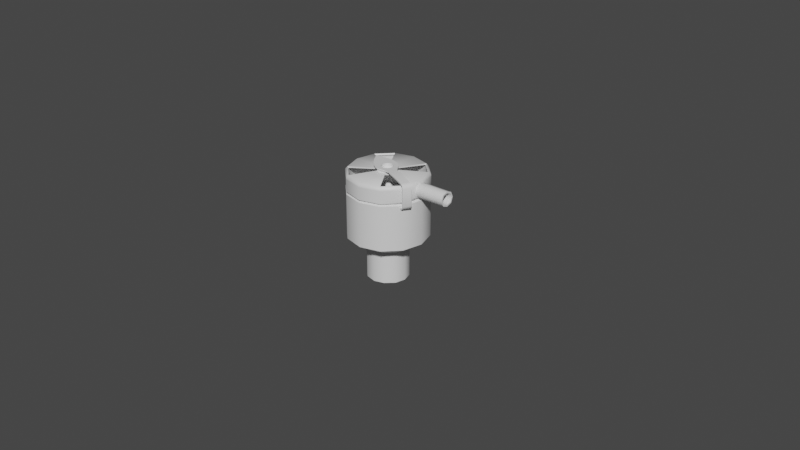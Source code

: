 # Source: CannulaFilter.blend  (saved by Blender 2.93.21; exported with 4.5.12 LTS)
import bpy
from mathutils import Matrix  # noqa: F401  (used for matrix-valued properties, if any)

bpy.ops.wm.read_factory_settings(use_empty=True)
scene = bpy.context.scene
scene.name = 'Scene'

# ---- materials (node trees are filled in below, after node groups)
mat_filterbody = bpy.data.materials.new('FilterBody')
mat_filterbody.use_transparent_shadow = False
mat_filtercartrige = bpy.data.materials.new('FilterCartrige')
mat_filtercartrige.use_transparent_shadow = False

# ---- node groups
ng_auto_smooth = bpy.data.node_groups.new('Auto Smooth', 'GeometryNodeTree')
_s = ng_auto_smooth.interface.new_socket(name='Geometry', in_out='OUTPUT', socket_type='NodeSocketGeometry')
_s = ng_auto_smooth.interface.new_socket(name='Geometry', in_out='INPUT', socket_type='NodeSocketGeometry')
_s = ng_auto_smooth.interface.new_socket(name='Angle', in_out='INPUT', socket_type='NodeSocketFloat')
_s.subtype = 'ANGLE'
_s.min_value = 0.0
_s.max_value = 3.142
ng_auto_smooth.is_modifier = True
_N = ng_auto_smooth.nodes; _L = ng_auto_smooth.links
n0 = _N.new('NodeGroupOutput'); n0.name = 'Group Output'; n0.location = (480, -100)
n1 = _N.new('NodeGroupInput'); n1.name = 'Group Input'; n1.location = (-420, -300)
n2 = _N.new('NodeGroupInput'); n2.name = 'Group Input.001'; n2.location = (-60, -100)
n3 = _N.new('GeometryNodeSetShadeSmooth'); n3.name = 'Set Shade Smooth'; n3.location = (120, -100)
n3.domain = 'EDGE'
n4 = _N.new('GeometryNodeSetShadeSmooth'); n4.name = 'Set Shade Smooth.001'; n4.location = (300, -100)
n5 = _N.new('GeometryNodeInputMeshEdgeAngle'); n5.name = 'Edge Angle'; n5.location = (-420, -220)
n6 = _N.new('GeometryNodeInputEdgeSmooth'); n6.name = 'Is Edge Smooth'; n6.location = (-60, -160)
n7 = _N.new('GeometryNodeInputShadeSmooth'); n7.name = 'Is Face Smooth'; n7.location = (-240, -340)
n8 = _N.new('FunctionNodeBooleanMath'); n8.name = 'Boolean Math'; n8.location = (-60, -220)
n9 = _N.new('FunctionNodeCompare'); n9.name = 'Compare'; n9.location = (-240, -180)
n9.operation = 'LESS_EQUAL'
_L.new(n5.outputs[0], n9.inputs[0])
_L.new(n4.outputs[0], n0.inputs[0])
_L.new(n1.outputs[1], n9.inputs[1])
_L.new(n9.outputs[0], n8.inputs[0])
_L.new(n7.outputs[0], n8.inputs[1])
_L.new(n2.outputs[0], n3.inputs[0])
_L.new(n6.outputs[0], n3.inputs[1])
_L.new(n3.outputs[0], n4.inputs[0])
_L.new(n8.outputs[0], n3.inputs[2])
n0.is_active_output = True

# ---- material node trees
mat_filterbody.use_nodes = True; mat_filterbody.node_tree.nodes.clear()
_N = mat_filterbody.node_tree.nodes; _L = mat_filterbody.node_tree.links
n0 = _N.new('ShaderNodeBsdfPrincipled'); n0.name = 'Principled BSDF'; n0.location = (10, 300)
n0.distribution = 'GGX'
n0.subsurface_method = 'BURLEY'
n0.inputs[3].default_value = 1.45
n0.inputs[27].default_value = (0.0, 0.0, 0.0, 1.0)
n0.inputs[28].default_value = 1.0
n1 = _N.new('ShaderNodeOutputMaterial'); n1.name = 'Material Output'; n1.location = (300, 300)
_L.new(n0.outputs[0], n1.inputs[0])
n1.is_active_output = True
mat_filtercartrige.use_nodes = True; mat_filtercartrige.node_tree.nodes.clear()
_N = mat_filtercartrige.node_tree.nodes; _L = mat_filtercartrige.node_tree.links
n0 = _N.new('ShaderNodeBsdfPrincipled'); n0.name = 'Principled BSDF'; n0.location = (10, 300)
n0.distribution = 'GGX'
n0.subsurface_method = 'BURLEY'
n0.inputs[3].default_value = 1.45
n0.inputs[27].default_value = (0.0, 0.0, 0.0, 1.0)
n0.inputs[28].default_value = 1.0
n1 = _N.new('ShaderNodeOutputMaterial'); n1.name = 'Material Output'; n1.location = (300, 300)
_L.new(n0.outputs[0], n1.inputs[0])
n1.is_active_output = True

# ---- world
world_world = bpy.data.worlds.new('World'); scene.world = world_world
world_world.use_nodes = True; world_world.node_tree.nodes.clear()
_N = world_world.node_tree.nodes; _L = world_world.node_tree.links
n0 = _N.new('ShaderNodeOutputWorld'); n0.name = 'World Output'; n0.location = (300, 300)
n1 = _N.new('ShaderNodeBackground'); n1.name = 'Background'; n1.location = (10, 300)
n1.inputs[0].default_value = (0.05088, 0.05088, 0.05088, 1.0)
_L.new(n1.outputs[0], n0.inputs[0])
n0.is_active_output = True
world_world.color = (0.05088, 0.05088, 0.05088)
world_world.use_sun_shadow = False
world_world.sun_shadow_jitter_overblur = 0.0

# ---- meshes
me_cylinder = bpy.data.meshes.new('Cylinder')
me_cylinder.from_pydata([(-2.03e-11, 0.006435, -0.004366), (1.125e-05, 0.006435, 0.005825), (0.002993, 0.005573, -0.004366), (0.003004, 0.005573, 0.005825), (0.005573, 0.003218, -0.004366), (0.005585, 0.003218, 0.005825), (0.006435, -2.948e-10, -0.004366), (0.006447, -4.909e-10, 0.005825), (0.005573, -0.003218, -0.004366), (0.005585, -0.003218, 0.005825), (0.002993, -0.005573, -0.004366), (0.003004, -0.005573, 0.005825), (-5.829e-10, -0.006435, -0.004366), (1.125e-05, -0.006435, 0.005825), (-0.003443, -0.005573, -0.004366), (-0.003431, -0.005573, 0.005825), (-0.005798, -0.003218, -0.004366), (-0.005787, -0.003218, 0.005825), (-0.006435, 6.321e-11, -0.004366), (-0.006424, -1.328e-10, 0.005825), (-0.005798, 0.003218, -0.004366), (-0.005787, 0.003218, 0.005825), (-0.003443, 0.005573, -0.004366), (-0.003431, 0.005573, 0.005825), (1.125e-05, 0.01262, 0.009605), (0.00632, 0.01093, 0.009605), (0.01094, 0.006309, 0.009605), (0.01263, -8.575e-10, 0.009605), (0.01094, -0.006309, 0.009605), (0.00632, -0.01093, 0.009605), (1.125e-05, -0.01262, 0.009605), (-0.006298, -0.01093, 0.009605), (-0.01092, -0.006309, 0.009605), (-0.01261, -1.554e-10, 0.009605), (-0.01092, 0.006309, 0.009605), (-0.006298, 0.01093, 0.009605), (1.125e-05, 0.01262, 0.02381), (0.00632, 0.01093, 0.02381), (0.01094, 0.006309, 0.02381), (0.01263, -8.575e-10, 0.02381), (0.01094, -0.006309, 0.02381), (0.00632, -0.01093, 0.02381), (1.125e-05, -0.01262, 0.02381), (-0.006298, -0.01093, 0.02381), (-0.01092, -0.006309, 0.02381), (-0.01261, -1.554e-10, 0.02381), (-0.01092, 0.006309, 0.02381), (-0.006298, 0.01093, 0.02381), (1.125e-05, 0.01262, 0.02467), (0.00632, 0.01093, 0.02467), (0.01094, 0.006309, 0.02467), (0.0123, 3.623e-06, 0.02463), (0.01094, -0.006309, 0.02467), (0.00632, -0.01093, 0.02467), (1.125e-05, -0.01262, 0.02467), (-0.006298, -0.01093, 0.02467), (-0.01092, -0.006309, 0.02467), (-0.01261, -1.554e-10, 0.02463), (-0.01092, 0.006309, 0.02467), (-0.006298, 0.01093, 0.02467), (1.125e-05, 0.01262, 0.0291), (0.00632, 0.01093, 0.0291), (0.01094, 0.006309, 0.0291), (0.01218, 5.125e-06, 0.02923), (0.01094, -0.006309, 0.0291), (0.00632, -0.01093, 0.0291), (1.125e-05, -0.01262, 0.0291), (-0.006298, -0.01093, 0.0291), (-0.01092, -0.006309, 0.0291), (-0.01261, -1.553e-10, 0.02923), (-0.01092, 0.006309, 0.0291), (-0.006298, 0.01093, 0.0291), (1.125e-05, 0.01188, 0.02986), (0.005953, 0.01029, 0.02986), (0.0103, 0.005941, 0.02986), (0.01189, -8.298e-10, 0.02986), (0.0103, -0.005942, 0.02986), (0.005953, -0.01029, 0.02986), (1.125e-05, -0.01188, 0.02986), (-0.00593, -0.01029, 0.02986), (-0.01028, -0.005941, 0.02986), (-0.01187, -1.687e-10, 0.02986), (-0.01028, 0.005941, 0.02986), (-0.00593, 0.01029, 0.02986), (1.125e-05, -0.01195, 0.02424), (-0.005962, -0.01035, 0.02424), (0.01196, -8.329e-10, 0.02424), (0.01036, -0.005974, 0.02424), (-0.01034, 0.005974, 0.02424), (-0.005962, 0.01035, 0.02424), (1.125e-05, 0.01195, 0.02424), (0.005985, 0.01035, 0.02424), (-0.01034, -0.005974, 0.02424), (0.005985, -0.01035, 0.02424), (0.01036, 0.005974, 0.02424), (-0.01194, -1.682e-10, 0.02424), (0.01238, 0.001756, 0.02524), (0.01238, 0.002418, 0.02692), (0.01229, 0.001692, 0.0286), (0.0121, -0.001656, 0.0286), (0.0121, -0.002317, 0.02692), (0.01219, -0.001592, 0.02524), (0.02164, 3.623e-06, 0.02463), (0.02152, 5.125e-06, 0.02923), (0.02172, 0.001756, 0.02524), (0.02171, 0.002418, 0.02692), (0.02163, 0.001692, 0.0286), (0.02144, -0.001656, 0.0286), (0.02144, -0.002317, 0.02692), (0.02153, -0.001592, 0.02524), (1.125e-05, -0.01262, 0.02689), (-0.006298, -0.01093, 0.02689), (0.01094, -0.006309, 0.02689), (-0.01092, 0.006309, 0.02689), (-0.006298, 0.01093, 0.02689), (1.125e-05, 0.01262, 0.02689), (0.00632, 0.01093, 0.02689), (-0.01092, -0.006309, 0.02689), (0.00632, -0.01093, 0.02689), (0.01094, 0.006309, 0.02689), (-0.01261, -1.554e-10, 0.02689), (1.125e-05, -0.01262, 0.02861), (-0.01092, 0.006309, 0.02861), (1.125e-05, 0.01262, 0.02861), (-0.006298, -0.01093, 0.02861), (0.01094, -0.006309, 0.02861), (-0.006298, 0.01093, 0.02861), (0.00632, 0.01093, 0.02861), (-0.01092, -0.006309, 0.02861), (0.00632, -0.01093, 0.02861), (0.01094, 0.006309, 0.02861), (-0.01261, -1.554e-10, 0.02861), (-0.006298, -0.01093, 0.02525), (0.01094, -0.006309, 0.02525), (-0.006298, 0.01093, 0.02525), (0.00632, 0.01093, 0.02525), (-0.01092, -0.006309, 0.02525), (0.00632, -0.01093, 0.02525), (0.01094, 0.006309, 0.02525), (-0.01261, -1.554e-10, 0.02525), (1.125e-05, -0.01262, 0.02525), (-0.01092, 0.006309, 0.02525), (1.125e-05, 0.01262, 0.02525), (-0.0002136, 0.003091, 0.02986), (0.001332, 0.002677, 0.02986), (0.002463, 0.001545, 0.02986), (0.002877, -2.158e-10, 0.02986), (0.002463, -0.001545, 0.02986), (0.001332, -0.002677, 0.02986), (-0.0002136, -0.003091, 0.02986), (-0.001759, -0.002677, 0.02986), (-0.00289, -0.001545, 0.02986), (-0.003304, -4.387e-11, 0.02986), (-0.00289, 0.001545, 0.02986), (-0.001759, 0.002677, 0.02986), (0.001123, 0.002315, 0.03051), (-0.0002136, 0.002673, 0.03051), (0.002459, -1.449e-10, 0.03051), (0.002101, 0.001336, 0.03051), (0.002101, -0.001336, 0.03051), (-0.0002136, -0.002673, 0.03051), (0.001123, -0.002315, 0.03051), (-0.00155, -0.002315, 0.03051), (-0.002886, -5.676e-11, 0.03051), (-0.002528, -0.001336, 0.03051), (-0.002528, 0.001336, 0.03051), (-0.00155, 0.002315, 0.03051), (0.001332, 0.002677, 0.03051), (-0.0002136, 0.003091, 0.03051), (0.002877, -2.158e-10, 0.03051), (0.002463, 0.001545, 0.03051), (0.002463, -0.001545, 0.03051), (-0.0002136, -0.003091, 0.03051), (0.001332, -0.002677, 0.03051), (-0.001759, -0.002677, 0.03051), (-0.003304, -4.387e-11, 0.03051), (-0.00289, -0.001545, 0.03051), (-0.00289, 0.001545, 0.03051), (-0.001759, 0.002677, 0.03051), (-0.00155, 0.002315, 0.02958), (0.002101, -0.001336, 0.02958), (0.001123, -0.002315, 0.02958), (-0.002528, 0.001336, 0.02958), (-0.0002136, 0.002673, 0.02958), (0.002459, -1.449e-10, 0.02958), (-0.0002136, -0.002673, 0.02958), (-0.002886, -5.676e-11, 0.02958), (0.001123, 0.002315, 0.02958), (0.002101, 0.001336, 0.02958), (-0.00155, -0.002315, 0.02958), (-0.002528, -0.001336, 0.02958), (-8.771e-06, 0.00593, -0.004366), (5.352e-06, 0.006006, 0.006091), (0.002746, 0.005132, -0.004365), (0.002793, 0.005197, 0.006089), (0.005141, 0.002955, -0.004365), (0.005218, 0.002997, 0.006094), (0.005929, -2.948e-10, -0.004365), (0.006017, -4.909e-10, 0.006092), (0.005141, -0.002955, -0.004365), (0.005218, -0.002997, 0.006094), (0.002746, -0.005132, -0.004365), (0.002793, -0.005197, 0.006089), (-8.772e-06, -0.00593, -0.004366), (5.352e-06, -0.006006, 0.006091), (-0.003193, -0.005133, -0.004366), (-0.003218, -0.005199, 0.00609), (-0.005352, -0.002979, -0.004366), (-0.005409, -0.003013, 0.006092), (-0.005929, 6.321e-11, -0.004366), (-0.005989, -1.328e-10, 0.006083), (-0.005352, 0.002979, -0.004366), (-0.005409, 0.003013, 0.006092), (-0.003193, 0.005133, -0.004366), (-0.003218, 0.005199, 0.00609), (1.056e-05, 0.01217, 0.009837), (0.006096, 0.01054, 0.009837), (0.01055, 0.006084, 0.009837), (0.01218, -8.575e-10, 0.009837), (0.01055, -0.006084, 0.009837), (0.006096, -0.01054, 0.009837), (1.056e-05, -0.01217, 0.009837), (-0.006073, -0.01054, 0.009835), (-0.01053, -0.006085, 0.009835), (-0.01216, -1.554e-10, 0.009834), (-0.01053, 0.006085, 0.009835), (-0.006073, 0.01054, 0.009835), (1.125e-05, 0.01217, 0.02358), (0.006094, 0.01054, 0.02358), (0.01055, 0.006083, 0.02358), (0.01218, -8.575e-10, 0.02358), (0.01055, -0.006083, 0.02358), (0.006094, -0.01054, 0.02358), (1.125e-05, -0.01217, 0.02358), (-0.006072, -0.01054, 0.02358), (-0.01052, -0.006083, 0.02358), (-0.01215, -1.554e-10, 0.02358), (-0.01052, 0.006083, 0.02358), (-0.006072, 0.01054, 0.02358), (1.125e-05, 0.01217, 0.0249), (0.006094, 0.01054, 0.0249), (0.01057, 0.006096, 0.02494), (0.01209, 9.661e-06, 0.02509), (0.01055, -0.006093, 0.02491), (0.006094, -0.01054, 0.0249), (1.125e-05, -0.01217, 0.0249), (-0.006072, -0.01054, 0.0249), (-0.01053, -0.006083, 0.0249), (-0.01216, -1.554e-10, 0.02487), (-0.01053, 0.006083, 0.0249), (-0.006072, 0.01054, 0.0249), (1.125e-05, 0.01215, 0.02892), (0.006084, 0.01052, 0.02892), (0.01054, 0.006085, 0.02888), (0.01191, 7.704e-06, 0.0288), (0.01053, -0.006084, 0.0289), (0.006084, -0.01052, 0.02892), (1.125e-05, -0.01215, 0.02892), (-0.006062, -0.01052, 0.02892), (-0.01051, -0.006072, 0.02892), (-0.01214, -1.553e-10, 0.02904), (-0.01051, 0.006072, 0.02892), (-0.006062, 0.01052, 0.02892), (1.125e-05, 0.01166, 0.0294), (0.005812, 0.01005, 0.02944), (0.01004, 0.005799, 0.02945), (0.01164, 2.462e-07, 0.02942), (0.01004, -0.005799, 0.02945), (0.005812, -0.01005, 0.02944), (1.125e-05, -0.01166, 0.0294), (-0.005791, -0.01005, 0.02944), (-0.01004, -0.005802, 0.02943), (-0.01166, -1.687e-10, 0.0294), (-0.01004, 0.005802, 0.02943), (-0.005791, 0.01005, 0.02944), (1.125e-05, -0.01144, 0.02424), (-0.005709, -0.009908, 0.02424), (0.01145, 2.617e-07, 0.0242), (0.009916, -0.005728, 0.02423), (-0.009898, 0.005719, 0.02424), (-0.005709, 0.009908, 0.02424), (1.125e-05, 0.01144, 0.02424), (0.005732, 0.009908, 0.02424), (-0.009898, -0.005719, 0.02424), (0.005732, -0.009908, 0.02424), (0.009916, 0.005728, 0.02423), (-0.01143, -1.682e-10, 0.02425), (0.01207, 0.001487, 0.02554), (0.01204, 0.002037, 0.02691), (0.01198, 0.00143, 0.0283), (0.01175, -0.001388, 0.02834), (0.01175, -0.001954, 0.02692), (0.01184, -0.001318, 0.02549), (0.02164, 4.781e-06, 0.02514), (0.02152, -3.299e-08, 0.02872), (0.02172, 0.001404, 0.02561), (0.02171, 0.001912, 0.02692), (0.02163, 0.001338, 0.02824), (0.02144, -0.001302, 0.02824), (0.02144, -0.001811, 0.02693), (0.02153, -0.001248, 0.02562), (1.125e-05, -0.01211, 0.02689), (-0.006045, -0.01049, 0.02689), (0.0105, -0.006055, 0.02688), (-0.01048, 0.006056, 0.02689), (-0.006045, 0.01049, 0.02689), (1.125e-05, 0.01211, 0.02689), (0.006067, 0.01049, 0.02689), (-0.01048, -0.006056, 0.02689), (0.006067, -0.01049, 0.02689), (0.01051, 0.006043, 0.02688), (-0.0121, -1.554e-10, 0.02689), (1.125e-05, -0.01211, 0.02861), (-0.01048, 0.006056, 0.02861), (1.125e-05, 0.01211, 0.02861), (-0.006045, -0.01049, 0.02861), (0.0105, -0.006061, 0.02857), (-0.006045, 0.01049, 0.02861), (0.006067, 0.01049, 0.02861), (-0.01048, -0.006056, 0.02861), (0.006067, -0.01049, 0.02861), (0.01051, 0.006052, 0.02854), (-0.0121, -1.554e-10, 0.02861), (-0.006045, -0.01049, 0.02525), (0.0105, -0.006058, 0.02528), (-0.006045, 0.01049, 0.02525), (0.006067, 0.01049, 0.02525), (-0.01048, -0.006056, 0.02525), (0.006067, -0.01049, 0.02525), (0.01051, 0.006049, 0.02531), (-0.0121, -1.554e-10, 0.02525), (1.125e-05, -0.01211, 0.02525), (-0.01048, 0.006056, 0.02525), (1.125e-05, 0.01211, 0.02525), (-0.0002136, 0.002768, 0.02947), (0.001116, 0.002303, 0.02959), (0.002087, 0.001328, 0.0296), (0.002554, -2.158e-10, 0.02947), (0.002087, -0.001328, 0.0296), (0.001116, -0.002303, 0.02959), (-0.0002136, -0.002768, 0.02947), (-0.001542, -0.0023, 0.0296), (-0.002516, -0.001329, 0.02959), (-0.002982, -4.387e-11, 0.02947), (-0.002516, 0.001329, 0.02959), (-0.001542, 0.0023, 0.0296), (0.001284, 0.002594, 0.03012), (-0.0002136, 0.002995, 0.03012), (0.002782, -1.449e-10, 0.03012), (0.002381, 0.001498, 0.03012), (0.002381, -0.001498, 0.03012), (-0.0002136, -0.002995, 0.03012), (0.001284, -0.002594, 0.03012), (-0.001711, -0.002594, 0.03012), (-0.003209, -5.676e-11, 0.03012), (-0.002808, -0.001498, 0.03012), (-0.002808, 0.001498, 0.03012), (-0.001711, 0.002594, 0.03012), (0.00114, 0.002345, 0.03018), (-0.0002136, 0.002708, 0.03018), (0.002494, -2.158e-10, 0.03018), (0.002131, 0.001354, 0.03018), (0.002131, -0.001354, 0.03018), (-0.0002136, -0.002708, 0.03018), (0.00114, -0.002345, 0.03018), (-0.001567, -0.002345, 0.03018), (-0.002921, -4.387e-11, 0.03018), (-0.002558, -0.001354, 0.03018), (-0.002558, 0.001354, 0.03018), (-0.001567, 0.002345, 0.03018), (-0.001742, 0.002646, 0.02925), (0.002433, -0.001528, 0.02925), (0.001314, -0.002646, 0.02925), (-0.00286, 0.001528, 0.02925), (-0.0002136, 0.003056, 0.02925), (0.002842, -1.449e-10, 0.02925), (-0.0002136, -0.003056, 0.02925), (-0.003269, -5.676e-11, 0.02925), (0.001314, 0.002646, 0.02925), (0.002433, 0.001528, 0.02925), (-0.001742, -0.002646, 0.02925), (-0.00286, -0.001528, 0.02925)], [], [(0, 1, 3, 2), (2, 3, 5, 4), (4, 5, 7, 6), (6, 7, 9, 8), (8, 9, 11, 10), (10, 11, 13, 12), (12, 13, 15, 14), (14, 15, 17, 16), (16, 17, 19, 18), (18, 19, 21, 20), (23, 21, 34, 35), (20, 21, 23, 22), (22, 23, 1, 0), (28, 27, 39, 40), (5, 3, 25, 26), (21, 19, 33, 34), (19, 17, 32, 33), (17, 15, 31, 32), (15, 13, 30, 31), (13, 11, 29, 30), (11, 9, 28, 29), (9, 7, 27, 28), (1, 23, 35, 24), (3, 1, 24, 25), (7, 5, 26, 27), (85, 84, 54, 55), (35, 34, 46, 47), (25, 24, 36, 37), (32, 31, 43, 44), (29, 28, 40, 41), (24, 35, 47, 36), (26, 25, 37, 38), (33, 32, 44, 45), (30, 29, 41, 42), (27, 26, 38, 39), (34, 33, 45, 46), (31, 30, 42, 43), (124, 121, 66, 67), (87, 86, 51, 52), (89, 88, 58, 59), (91, 90, 48, 49), (92, 85, 55, 56), (93, 87, 52, 53), (90, 89, 59, 48), (94, 91, 49, 50), (95, 92, 56, 57), (84, 93, 53, 54), (86, 94, 50, 51), (88, 95, 57, 58), (70, 69, 81, 82), (133, 101, 100, 112), (126, 122, 70, 71), (127, 123, 60, 61), (128, 124, 67, 68), (129, 125, 64, 65), (123, 126, 71, 60), (130, 127, 61, 62), (131, 128, 68, 69), (121, 129, 65, 66), (99, 100, 108, 107), (122, 131, 69, 70), (79, 78, 149, 150), (67, 66, 78, 79), (64, 63, 75, 76), (71, 70, 82, 83), (61, 60, 72, 73), (68, 67, 79, 80), (65, 64, 76, 77), (60, 71, 83, 72), (62, 61, 73, 74), (69, 68, 80, 81), (66, 65, 77, 78), (63, 62, 74, 75), (46, 45, 95, 88), (39, 38, 94, 86), (42, 41, 93, 84), (45, 44, 92, 95), (38, 37, 91, 94), (36, 47, 89, 90), (41, 40, 87, 93), (44, 43, 85, 92), (37, 36, 90, 91), (47, 46, 88, 89), (40, 39, 86, 87), (43, 42, 84, 85), (113, 120, 131, 122), (101, 51, 102, 109), (98, 63, 103, 106), (96, 97, 105, 104), (100, 101, 109, 108), (63, 99, 107, 103), (97, 98, 106, 105), (51, 96, 104, 102), (141, 139, 120, 113), (140, 137, 118, 110), (139, 136, 117, 120), (138, 135, 116, 119), (142, 134, 114, 115), (137, 133, 112, 118), (136, 132, 111, 117), (135, 142, 115, 116), (134, 141, 113, 114), (132, 140, 110, 111), (115, 114, 126, 123), (98, 97, 119, 130), (119, 116, 127, 130), (96, 51, 50, 138), (120, 117, 128, 131), (110, 118, 129, 121), (125, 99, 63, 64), (118, 112, 125, 129), (117, 111, 124, 128), (116, 115, 123, 127), (114, 113, 122, 126), (111, 110, 121, 124), (112, 100, 99, 125), (55, 54, 140, 132), (59, 58, 141, 134), (49, 48, 142, 135), (56, 55, 132, 136), (53, 52, 133, 137), (48, 59, 134, 142), (50, 49, 135, 138), (57, 56, 136, 139), (54, 53, 137, 140), (58, 57, 139, 141), (52, 51, 101, 133), (97, 96, 138, 119), (63, 98, 130, 62), (76, 75, 146, 147), (73, 72, 143, 144), (72, 83, 154, 143), (81, 80, 151, 152), (78, 77, 148, 149), (75, 74, 145, 146), (82, 81, 152, 153), (144, 143, 168, 167), (149, 148, 173, 172), (145, 144, 167, 170), (153, 152, 175, 177), (151, 150, 174, 176), (160, 161, 181, 185), (165, 163, 186, 182), (164, 162, 189, 190), (159, 157, 184, 180), (163, 164, 190, 186), (154, 153, 177, 178), (143, 154, 178, 168), (150, 149, 172, 174), (146, 145, 170, 169), (148, 147, 171, 173), (152, 151, 176, 175), (147, 146, 169, 171), (156, 155, 167, 168), (158, 157, 169, 170), (157, 159, 171, 169), (161, 160, 172, 173), (160, 162, 174, 172), (164, 163, 175, 176), (163, 165, 177, 175), (166, 156, 168, 178), (155, 158, 170, 167), (162, 164, 176, 174), (165, 166, 178, 177), (159, 161, 173, 171), (183, 179, 180, 184), (185, 181, 182, 186), (179, 182, 181, 180), (187, 183, 184, 188), (189, 185, 186, 190), (166, 165, 182, 179), (155, 156, 183, 187), (156, 166, 179, 183), (162, 160, 185, 189), (161, 159, 180, 181), (157, 158, 188, 184), (158, 155, 187, 188), (191, 193, 194, 192), (193, 195, 196, 194), (195, 197, 198, 196), (197, 199, 200, 198), (199, 201, 202, 200), (201, 203, 204, 202), (203, 205, 206, 204), (205, 207, 208, 206), (207, 209, 210, 208), (209, 211, 212, 210), (214, 226, 225, 212), (211, 213, 214, 212), (213, 191, 192, 214), (219, 231, 230, 218), (196, 217, 216, 194), (212, 225, 224, 210), (210, 224, 223, 208), (208, 223, 222, 206), (206, 222, 221, 204), (204, 221, 220, 202), (202, 220, 219, 200), (200, 219, 218, 198), (192, 215, 226, 214), (194, 216, 215, 192), (198, 218, 217, 196), (276, 246, 245, 275), (226, 238, 237, 225), (216, 228, 227, 215), (223, 235, 234, 222), (220, 232, 231, 219), (215, 227, 238, 226), (217, 229, 228, 216), (224, 236, 235, 223), (221, 233, 232, 220), (218, 230, 229, 217), (225, 237, 236, 224), (222, 234, 233, 221), (315, 258, 257, 312), (278, 243, 242, 277), (280, 250, 249, 279), (282, 240, 239, 281), (283, 247, 246, 276), (284, 244, 243, 278), (281, 239, 250, 280), (285, 241, 240, 282), (286, 248, 247, 283), (275, 245, 244, 284), (277, 242, 241, 285), (279, 249, 248, 286), (261, 273, 272, 260), (324, 303, 291, 292), (317, 262, 261, 313), (318, 252, 251, 314), (319, 259, 258, 315), (320, 256, 255, 316), (314, 251, 262, 317), (321, 253, 252, 318), (322, 260, 259, 319), (312, 257, 256, 320), (290, 298, 299, 291), (313, 261, 260, 322), (270, 341, 340, 269), (258, 270, 269, 257), (255, 267, 266, 254), (262, 274, 273, 261), (252, 264, 263, 251), (259, 271, 270, 258), (256, 268, 267, 255), (251, 263, 274, 262), (253, 265, 264, 252), (260, 272, 271, 259), (257, 269, 268, 256), (254, 266, 265, 253), (237, 279, 286, 236), (230, 277, 285, 229), (233, 275, 284, 232), (236, 286, 283, 235), (229, 285, 282, 228), (227, 281, 280, 238), (232, 284, 278, 231), (235, 283, 276, 234), (228, 282, 281, 227), (238, 280, 279, 237), (231, 278, 277, 230), (234, 276, 275, 233), (304, 313, 322, 311), (292, 300, 293, 242), (289, 297, 294, 254), (287, 295, 296, 288), (291, 299, 300, 292), (254, 294, 298, 290), (288, 296, 297, 289), (242, 293, 295, 287), (332, 304, 311, 330), (331, 301, 309, 328), (330, 311, 308, 327), (329, 310, 307, 326), (333, 306, 305, 325), (328, 309, 303, 324), (327, 308, 302, 323), (326, 307, 306, 333), (325, 305, 304, 332), (323, 302, 301, 331), (306, 314, 317, 305), (289, 321, 310, 288), (310, 321, 318, 307), (287, 329, 241, 242), (311, 322, 319, 308), (301, 312, 320, 309), (316, 255, 254, 290), (309, 320, 316, 303), (308, 319, 315, 302), (307, 318, 314, 306), (305, 317, 313, 304), (302, 315, 312, 301), (303, 316, 290, 291), (246, 323, 331, 245), (250, 325, 332, 249), (240, 326, 333, 239), (247, 327, 323, 246), (244, 328, 324, 243), (239, 333, 325, 250), (241, 329, 326, 240), (248, 330, 327, 247), (245, 331, 328, 244), (249, 332, 330, 248), (243, 324, 292, 242), (288, 310, 329, 287), (254, 253, 321, 289), (267, 338, 337, 266), (264, 335, 334, 263), (263, 334, 345, 274), (272, 343, 342, 271), (269, 340, 339, 268), (266, 337, 336, 265), (273, 344, 343, 272), (335, 358, 359, 334), (340, 363, 364, 339), (336, 361, 358, 335), (344, 368, 366, 343), (342, 367, 365, 341), (351, 376, 372, 352), (356, 373, 377, 354), (355, 381, 380, 353), (350, 371, 375, 348), (354, 377, 381, 355), (345, 369, 368, 344), (334, 359, 369, 345), (341, 365, 363, 340), (337, 360, 361, 336), (339, 364, 362, 338), (343, 366, 367, 342), (338, 362, 360, 337), (347, 359, 358, 346), (349, 361, 360, 348), (348, 360, 362, 350), (352, 364, 363, 351), (351, 363, 365, 353), (355, 367, 366, 354), (354, 366, 368, 356), (357, 369, 359, 347), (346, 358, 361, 349), (353, 365, 367, 355), (356, 368, 369, 357), (350, 362, 364, 352), (374, 375, 371, 370), (376, 377, 373, 372), (370, 371, 372, 373), (378, 379, 375, 374), (380, 381, 377, 376), (357, 370, 373, 356), (346, 378, 374, 347), (347, 374, 370, 357), (353, 380, 376, 351), (352, 372, 371, 350), (348, 375, 379, 349), (349, 379, 378, 346), (0, 2, 193, 191), (2, 4, 195, 193), (4, 6, 197, 195), (6, 8, 199, 197), (8, 10, 201, 199), (10, 12, 203, 201), (12, 14, 205, 203), (14, 16, 207, 205), (16, 18, 209, 207), (18, 20, 211, 209), (20, 22, 213, 211), (22, 0, 191, 213), (74, 73, 264, 265), (77, 76, 267, 268), (80, 79, 270, 271), (83, 82, 273, 274), (102, 104, 295, 293), (104, 105, 296, 295), (105, 106, 297, 296), (106, 103, 294, 297), (103, 107, 298, 294), (107, 108, 299, 298), (108, 109, 300, 299), (109, 102, 293, 300), (79, 150, 341, 270), (76, 147, 338, 267), (82, 153, 344, 273), (154, 83, 274, 345), (73, 144, 335, 264), (151, 80, 271, 342), (148, 77, 268, 339), (145, 74, 265, 336), (144, 145, 336, 335), (150, 151, 342, 341), (153, 154, 345, 344), (147, 148, 339, 338)])
me_cylinder.polygons.foreach_set('use_smooth', [1, 1, 1, 1, 1, 1, 1, 1, 1, 1, 1, 1, 1, 1, 1, 1, 1, 1, 1, 1, 1, 1, 1, 1, 1, 1, 1, 1, 1, 1, 1, 1, 1, 1, 1, 1, 1, 1, 1, 1, 1, 1, 1, 1, 1, 1, 1, 1, 1, 1, 1, 1, 1, 1, 1, 1, 1, 1, 1, 1, 1, 1, 1, 1, 1, 1, 1, 1, 1, 1, 1, 1, 1, 1, 1, 1, 1, 1, 1, 1, 1, 1, 1, 1, 1, 1, 1, 1, 1, 1, 1, 1, 1, 1, 1, 1, 1, 1, 1, 1, 1, 1, 1, 1, 1, 1, 1, 1, 1, 1, 1, 1, 1, 1, 1, 1, 1, 1, 1, 1, 1, 1, 1, 1, 1, 1, 1, 1, 1, 1, 1, 1, 1, 1, 1, 1, 1, 1, 0, 1, 0, 1, 1, 1, 1, 1, 0, 1, 1, 1, 0, 1, 1, 1, 1, 1, 1, 1, 1, 1, 1, 1, 1, 1, 1, 1, 1, 1, 1, 1, 1, 1, 1, 1, 1, 1, 1, 1, 1, 1, 1, 1, 1, 1, 1, 1, 1, 1, 1, 1, 1, 1, 1, 1, 1, 1, 1, 1, 1, 1, 1, 1, 1, 1, 1, 1, 1, 1, 1, 1, 1, 1, 1, 1, 1, 1, 1, 1, 1, 1, 1, 1, 1, 1, 1, 1, 1, 1, 1, 1, 1, 1, 1, 1, 1, 1, 1, 1, 1, 1, 1, 1, 1, 1, 1, 1, 1, 1, 1, 1, 1, 1, 1, 1, 1, 1, 1, 1, 1, 1, 1, 1, 1, 1, 1, 1, 1, 1, 1, 1, 1, 1, 1, 1, 1, 1, 1, 1, 1, 1, 1, 1, 1, 1, 1, 1, 1, 1, 1, 1, 1, 1, 1, 1, 1, 1, 1, 1, 1, 1, 1, 1, 1, 1, 1, 1, 1, 1, 1, 1, 1, 1, 1, 1, 1, 0, 1, 0, 1, 1, 1, 1, 1, 0, 1, 1, 1, 0, 1, 1, 1, 1, 1, 1, 1, 1, 1, 1, 1, 1, 1, 1, 1, 1, 1, 1, 1, 1, 1, 1, 1, 1, 1, 1, 1, 1, 1, 1, 1, 1, 1, 1, 1, 1, 1, 1, 1, 1, 1, 1, 1, 1, 1, 1, 1, 1, 1, 1, 1, 1, 1, 1, 1, 1, 1, 1, 0, 0, 0, 0])
_uv = me_cylinder.uv_layers.new(name='UVMap')
_uv.uv.foreach_set('vector', [0.5369, 0.7537, 0.6795, 0.7595, 0.6795, 0.8094, 0.5369, 0.7963, 0.5369, 0.7963, 0.6795, 0.8094, 0.6795, 0.8574, 0.5369, 0.838, 0.5369, 0.838, 0.6795, 0.8574, 0.6795, 0.901, 0.5369, 0.8788, 0.5369, 0.3545, 0.6795, 0.3008, 0.6795, 0.3466, 0.5369, 0.3974, 0.5369, 0.3974, 0.6795, 0.3466, 0.6795, 0.3965, 0.5369, 0.4411, 0.5369, 0.4411, 0.6795, 0.3965, 0.6795, 0.4481, 0.5369, 0.4856, 0.5369, 0.4856, 0.6795, 0.4481, 0.6795, 0.5004, 0.5369, 0.5305, 0.5369, 0.5305, 0.6795, 0.5004, 0.6795, 0.5527, 0.5369, 0.5758, 0.5369, 0.5758, 0.6795, 0.5527, 0.6795, 0.6049, 0.5369, 0.6212, 0.5369, 0.6212, 0.6795, 0.6049, 0.6795, 0.6568, 0.5369, 0.6661, 0.6795, 0.7085, 0.6795, 0.6568, 0.7695, 0.6608, 0.7695, 0.7177, 0.5369, 0.6661, 0.6795, 0.6568, 0.6795, 0.7085, 0.5369, 0.7103, 0.5369, 0.7103, 0.6795, 0.7085, 0.6795, 0.7595, 0.5369, 0.7537, 0.7695, 0.3049, 0.7695, 0.2275, 0.9168, 0.1967, 0.9168, 0.2686, 0.6795, 0.8574, 0.6795, 0.8094, 0.7695, 0.832, 0.7695, 0.891, 0.6795, 0.6568, 0.6795, 0.6049, 0.7695, 0.6038, 0.7695, 0.6608, 0.6795, 0.6049, 0.6795, 0.5527, 0.7695, 0.5466, 0.7695, 0.6038, 0.6795, 0.5527, 0.6795, 0.5004, 0.7695, 0.4889, 0.7695, 0.5466, 0.6795, 0.5004, 0.6795, 0.4481, 0.7695, 0.4302, 0.7695, 0.4889, 0.6795, 0.4481, 0.6795, 0.3965, 0.7695, 0.3697, 0.7695, 0.4302, 0.6795, 0.3965, 0.6795, 0.3466, 0.7695, 0.3049, 0.7695, 0.3697, 0.6795, 0.3466, 0.6795, 0.3008, 0.7695, 0.2275, 0.7695, 0.3049, 0.6795, 0.7595, 0.6795, 0.7085, 0.7695, 0.7177, 0.7695, 0.7746, 0.6795, 0.8094, 0.6795, 0.7595, 0.7695, 0.7746, 0.7695, 0.832, 0.6795, 0.901, 0.6795, 0.8574, 0.7695, 0.891, 0.7695, 0.9539, 0.9246, 0.4659, 0.9246, 0.4014, 0.9312, 0.4004, 0.9312, 0.4651, 0.7695, 0.7177, 0.7695, 0.6608, 0.9168, 0.6551, 0.9168, 0.7185, 0.7695, 0.832, 0.7695, 0.7746, 0.9168, 0.7822, 0.9168, 0.8473, 0.7695, 0.5466, 0.7695, 0.4889, 0.9168, 0.4668, 0.9168, 0.5301, 0.7695, 0.3697, 0.7695, 0.3049, 0.9168, 0.2686, 0.9168, 0.3367, 0.7695, 0.7746, 0.7695, 0.7177, 0.9168, 0.7185, 0.9168, 0.7822, 0.7695, 0.891, 0.7695, 0.832, 0.9168, 0.8473, 0.9168, 0.9151, 0.7695, 0.6038, 0.7695, 0.5466, 0.9168, 0.5301, 0.9168, 0.5925, 0.7695, 0.4302, 0.7695, 0.3697, 0.9168, 0.3367, 0.9168, 0.4025, 0.7695, 0.9539, 0.7695, 0.891, 0.9168, 0.9151, 0.9168, 0.9878, 0.7695, 0.6608, 0.7695, 0.6038, 0.9168, 0.5925, 0.9168, 0.6551, 0.7695, 0.4889, 0.7695, 0.4302, 0.9168, 0.4025, 0.9168, 0.4668, 0.9749, 0.4605, 0.9749, 0.395, 0.9809, 0.3943, 0.9809, 0.4599, 0.9246, 0.2676, 0.9246, 0.1976, 0.9312, 0.1961, 0.9312, 0.2666, 0.9246, 0.7187, 0.9246, 0.6551, 0.9312, 0.655, 0.9312, 0.719, 0.9246, 0.8481, 0.9246, 0.7828, 0.9312, 0.7833, 0.9312, 0.8489, 0.9246, 0.5295, 0.9246, 0.4659, 0.9312, 0.4651, 0.9312, 0.5289, 0.9246, 0.3355, 0.9246, 0.2676, 0.9312, 0.2666, 0.9312, 0.3344, 0.9246, 0.7828, 0.9246, 0.7187, 0.9312, 0.719, 0.9312, 0.7833, 0.9246, 0.9161, 0.9246, 0.8481, 0.9312, 0.8489, 0.9312, 0.9169, 0.9246, 0.5922, 0.9246, 0.5295, 0.9312, 0.5289, 0.9312, 0.5918, 0.9246, 0.4014, 0.9246, 0.3355, 0.9312, 0.3344, 0.9312, 0.4004, 0.9246, 0.9867, 0.9246, 0.9161, 0.9312, 0.9169, 0.9312, 0.9881, 0.9246, 0.6551, 0.9246, 0.5922, 0.9312, 0.5918, 0.9312, 0.655, 0.9809, 0.6542, 0.9809, 0.5896, 0.9903, 0.5891, 0.9903, 0.654, 0.9393, 0.2657, 0.9393, 0.2133, 0.9572, 0.2188, 0.9572, 0.2637, 0.9749, 0.7197, 0.9749, 0.6544, 0.9809, 0.6542, 0.9809, 0.7197, 0.9749, 0.8519, 0.9749, 0.7854, 0.9809, 0.7856, 0.9809, 0.8522, 0.9749, 0.5256, 0.9749, 0.4605, 0.9809, 0.4599, 0.9809, 0.5252, 0.9749, 0.3288, 0.9749, 0.2617, 0.9809, 0.2612, 0.9809, 0.3281, 0.9749, 0.7854, 0.9749, 0.7197, 0.9809, 0.7197, 0.9809, 0.7856, 0.9749, 0.9198, 0.9749, 0.8519, 0.9809, 0.8522, 0.9809, 0.9201, 0.9749, 0.5899, 0.9749, 0.5256, 0.9809, 0.5252, 0.9809, 0.5896, 0.9749, 0.395, 0.9749, 0.3288, 0.9809, 0.3281, 0.9809, 0.3943, 0.4981, 0.2457, 0.4981, 0.266, 0.3931, 0.2662, 0.3931, 0.2459, 0.9749, 0.6544, 0.9749, 0.5899, 0.9809, 0.5896, 0.9809, 0.6542, 0.3892, 0.008233, 0.4582, 0.01371, 0.4251, 0.1069, 0.4072, 0.1054, 0.9809, 0.4599, 0.9809, 0.3943, 0.9903, 0.3929, 0.9903, 0.4587, 0.9809, 0.2612, 0.9809, 0.1907, 0.9903, 0.191, 0.9903, 0.2599, 0.9809, 0.7197, 0.9809, 0.6542, 0.9903, 0.654, 0.9903, 0.7199, 0.9809, 0.8522, 0.9809, 0.7856, 0.9903, 0.7861, 0.9903, 0.853, 0.9809, 0.5252, 0.9809, 0.4599, 0.9903, 0.4587, 0.9903, 0.5243, 0.9809, 0.3281, 0.9809, 0.2612, 0.9903, 0.2599, 0.9903, 0.3266, 0.9809, 0.7856, 0.9809, 0.7197, 0.9903, 0.7199, 0.9903, 0.7861, 0.9809, 0.9201, 0.9809, 0.8522, 0.9903, 0.853, 0.9903, 0.9206, 0.9809, 0.5896, 0.9809, 0.5252, 0.9903, 0.5243, 0.9903, 0.5891, 0.9809, 0.3943, 0.9809, 0.3281, 0.9903, 0.3266, 0.9903, 0.3929, 0.9809, 0.9915, 0.9809, 0.9201, 0.9903, 0.9206, 0.9903, 0.9908, 0.9168, 0.6551, 0.9168, 0.5925, 0.9246, 0.5922, 0.9246, 0.6551, 0.9168, 0.9878, 0.9168, 0.9151, 0.9246, 0.9161, 0.9246, 0.9867, 0.9168, 0.4025, 0.9168, 0.3367, 0.9246, 0.3355, 0.9246, 0.4014, 0.9168, 0.5925, 0.9168, 0.5301, 0.9246, 0.5295, 0.9246, 0.5922, 0.9168, 0.9151, 0.9168, 0.8473, 0.9246, 0.8481, 0.9246, 0.9161, 0.9168, 0.7822, 0.9168, 0.7185, 0.9246, 0.7187, 0.9246, 0.7828, 0.9168, 0.3367, 0.9168, 0.2686, 0.9246, 0.2676, 0.9246, 0.3355, 0.9168, 0.5301, 0.9168, 0.4668, 0.9246, 0.4659, 0.9246, 0.5295, 0.9168, 0.8473, 0.9168, 0.7822, 0.9246, 0.7828, 0.9246, 0.8481, 0.9168, 0.7185, 0.9168, 0.6551, 0.9246, 0.6551, 0.9246, 0.7187, 0.9168, 0.2686, 0.9168, 0.1967, 0.9246, 0.1976, 0.9246, 0.2676, 0.9168, 0.4668, 0.9168, 0.4025, 0.9246, 0.4014, 0.9246, 0.4659, 0.9572, 0.6547, 0.9572, 0.5907, 0.9749, 0.5899, 0.9749, 0.6544, 0.4972, 0.2865, 0.4959, 0.3057, 0.391, 0.3059, 0.3922, 0.2867, 0.4962, 0.3674, 0.4975, 0.3876, 0.3925, 0.3878, 0.3912, 0.3676, 0.4951, 0.3266, 0.4952, 0.3468, 0.3902, 0.347, 0.3901, 0.3268, 0.4981, 0.266, 0.4972, 0.2865, 0.3922, 0.2867, 0.3931, 0.2662, 0.4972, 0.2257, 0.4981, 0.2457, 0.3931, 0.2459, 0.3922, 0.2259, 0.4952, 0.3468, 0.4962, 0.3674, 0.3912, 0.3676, 0.3902, 0.347, 0.4959, 0.3057, 0.4951, 0.3266, 0.3901, 0.3268, 0.391, 0.3059, 0.9393, 0.6549, 0.9393, 0.5915, 0.9572, 0.5907, 0.9572, 0.6547, 0.9393, 0.3996, 0.9393, 0.3335, 0.9572, 0.3312, 0.9572, 0.3973, 0.9393, 0.5915, 0.9393, 0.5284, 0.9572, 0.527, 0.9572, 0.5907, 0.9393, 0.9175, 0.9393, 0.8494, 0.9572, 0.8507, 0.9572, 0.9187, 0.9393, 0.7836, 0.9393, 0.7191, 0.9572, 0.7194, 0.9572, 0.7845, 0.9393, 0.3335, 0.9393, 0.2657, 0.9572, 0.2637, 0.9572, 0.3312, 0.9393, 0.5284, 0.9393, 0.4644, 0.9572, 0.4625, 0.9572, 0.527, 0.9393, 0.8494, 0.9393, 0.7836, 0.9572, 0.7845, 0.9572, 0.8507, 0.9393, 0.7191, 0.9393, 0.6549, 0.9572, 0.6547, 0.9572, 0.7194, 0.9393, 0.4644, 0.9393, 0.3996, 0.9572, 0.3973, 0.9572, 0.4625, 0.9572, 0.7845, 0.9572, 0.7194, 0.9749, 0.7197, 0.9749, 0.7854, 0.9749, 0.9724, 0.9572, 0.9642, 0.9572, 0.9187, 0.9749, 0.9198, 0.9572, 0.9187, 0.9572, 0.8507, 0.9749, 0.8519, 0.9749, 0.9198, 0.9393, 0.9696, 0.9312, 0.9881, 0.9312, 0.9169, 0.9393, 0.9175, 0.9572, 0.5907, 0.9572, 0.527, 0.9749, 0.5256, 0.9749, 0.5899, 0.9572, 0.3973, 0.9572, 0.3312, 0.9749, 0.3288, 0.9749, 0.395, 0.9749, 0.2617, 0.9749, 0.21, 0.9809, 0.1907, 0.9809, 0.2612, 0.9572, 0.3312, 0.9572, 0.2637, 0.9749, 0.2617, 0.9749, 0.3288, 0.9572, 0.527, 0.9572, 0.4625, 0.9749, 0.4605, 0.9749, 0.5256, 0.9572, 0.8507, 0.9572, 0.7845, 0.9749, 0.7854, 0.9749, 0.8519, 0.9572, 0.7194, 0.9572, 0.6547, 0.9749, 0.6544, 0.9749, 0.7197, 0.9572, 0.4625, 0.9572, 0.3973, 0.9749, 0.395, 0.9749, 0.4605, 0.9572, 0.2637, 0.9572, 0.2188, 0.9749, 0.21, 0.9749, 0.2617, 0.9312, 0.4651, 0.9312, 0.4004, 0.9393, 0.3996, 0.9393, 0.4644, 0.9312, 0.719, 0.9312, 0.655, 0.9393, 0.6549, 0.9393, 0.7191, 0.9312, 0.8489, 0.9312, 0.7833, 0.9393, 0.7836, 0.9393, 0.8494, 0.9312, 0.5289, 0.9312, 0.4651, 0.9393, 0.4644, 0.9393, 0.5284, 0.9312, 0.3344, 0.9312, 0.2666, 0.9393, 0.2657, 0.9393, 0.3335, 0.9312, 0.7833, 0.9312, 0.719, 0.9393, 0.7191, 0.9393, 0.7836, 0.9312, 0.9169, 0.9312, 0.8489, 0.9393, 0.8494, 0.9393, 0.9175, 0.9312, 0.5918, 0.9312, 0.5289, 0.9393, 0.5284, 0.9393, 0.5915, 0.9312, 0.4004, 0.9312, 0.3344, 0.9393, 0.3335, 0.9393, 0.3996, 0.9312, 0.655, 0.9312, 0.5918, 0.9393, 0.5915, 0.9393, 0.6549, 0.9312, 0.2666, 0.9312, 0.1961, 0.9393, 0.2133, 0.9393, 0.2657, 0.9572, 0.9642, 0.9393, 0.9696, 0.9393, 0.9175, 0.9572, 0.9187, 0.9809, 0.9915, 0.9749, 0.9724, 0.9749, 0.9198, 0.9809, 0.9201, 0.7171, 0.0714, 0.6816, 0.1317, 0.6114, 0.06037, 0.6206, 0.04468, 0.5974, 0.1735, 0.5285, 0.1678, 0.5619, 0.07475, 0.5798, 0.07625, 0.5285, 0.1678, 0.4717, 0.1283, 0.5471, 0.06449, 0.5619, 0.07475, 0.2989, 0.04415, 0.359, 0.01165, 0.3816, 0.1066, 0.366, 0.115, 0.4582, 0.01371, 0.5151, 0.05292, 0.4399, 0.1171, 0.4251, 0.1069, 0.6816, 0.1317, 0.6206, 0.1663, 0.5955, 0.06935, 0.6114, 0.06037, 0.2632, 0.1023, 0.2989, 0.04415, 0.366, 0.115, 0.3567, 0.1301, 0.9631, 0.114, 0.9403, 0.1247, 0.9381, 0.1151, 0.9562, 0.1069, 0.9186, 0.02989, 0.9437, 0.03009, 0.941, 0.03954, 0.9209, 0.03955, 0.9766, 0.09198, 0.9631, 0.114, 0.9562, 0.1069, 0.9672, 0.08945, 0.893, 0.1105, 0.8823, 0.08752, 0.8919, 0.0852, 0.9002, 0.1036, 0.8823, 0.06266, 0.8958, 0.04068, 0.9027, 0.04778, 0.8917, 0.0652, 0.922, 0.04523, 0.9394, 0.04475, 0.9364, 0.0549, 0.9241, 0.05465, 0.9044, 0.1001, 0.8976, 0.08398, 0.9072, 0.08148, 0.9123, 0.09283, 0.8968, 0.06675, 0.9062, 0.05181, 0.9134, 0.05956, 0.9069, 0.06945, 0.9545, 0.05453, 0.9613, 0.07066, 0.9517, 0.07316, 0.9466, 0.06181, 0.8976, 0.08398, 0.8968, 0.06675, 0.9069, 0.06945, 0.9072, 0.08148, 0.9152, 0.1246, 0.893, 0.1105, 0.9002, 0.1036, 0.9179, 0.1151, 0.9403, 0.1247, 0.9152, 0.1246, 0.9179, 0.1151, 0.9381, 0.1151, 0.8958, 0.04068, 0.9186, 0.02989, 0.9209, 0.03955, 0.9027, 0.04778, 0.9766, 0.06712, 0.9766, 0.09198, 0.9672, 0.08945, 0.967, 0.06944, 0.9437, 0.03009, 0.9659, 0.04409, 0.9587, 0.05103, 0.941, 0.03954, 0.8823, 0.08752, 0.8823, 0.06266, 0.8917, 0.0652, 0.8919, 0.0852, 0.9659, 0.04409, 0.9766, 0.06712, 0.967, 0.06944, 0.9587, 0.05103, 0.937, 0.1097, 0.9527, 0.1028, 0.9562, 0.1069, 0.938, 0.1147, 0.9621, 0.0879, 0.9615, 0.0706, 0.9666, 0.06953, 0.9672, 0.08945, 0.9615, 0.0706, 0.9545, 0.05453, 0.9587, 0.05103, 0.9666, 0.06953, 0.9394, 0.04475, 0.9219, 0.04496, 0.9209, 0.03993, 0.941, 0.03954, 0.9219, 0.04496, 0.9062, 0.05181, 0.9027, 0.04778, 0.9209, 0.03993, 0.8968, 0.06675, 0.8974, 0.08404, 0.8923, 0.08511, 0.8917, 0.0652, 0.8974, 0.08404, 0.9044, 0.1001, 0.9002, 0.1036, 0.8923, 0.08511, 0.9195, 0.1099, 0.937, 0.1097, 0.938, 0.1147, 0.9179, 0.1151, 0.9527, 0.1028, 0.9621, 0.0879, 0.9672, 0.08945, 0.9562, 0.1069, 0.9062, 0.05181, 0.8968, 0.06675, 0.8917, 0.0652, 0.9027, 0.04778, 0.9044, 0.1001, 0.9195, 0.1099, 0.9179, 0.1151, 0.9002, 0.1036, 0.9545, 0.05453, 0.9394, 0.04475, 0.941, 0.03954, 0.9587, 0.05103, 0.9347, 0.09976, 0.9225, 0.09974, 0.9466, 0.06181, 0.9515, 0.07321, 0.9242, 0.05488, 0.9364, 0.0549, 0.9123, 0.09283, 0.9074, 0.08143, 0.9225, 0.09974, 0.9123, 0.09283, 0.9364, 0.0549, 0.9466, 0.06181, 0.9455, 0.09509, 0.9347, 0.09976, 0.9515, 0.07321, 0.952, 0.08519, 0.9134, 0.05956, 0.9242, 0.05488, 0.9074, 0.08143, 0.9069, 0.06945, 0.9195, 0.1099, 0.9044, 0.1001, 0.9123, 0.09283, 0.9225, 0.09974, 0.9527, 0.1028, 0.9369, 0.1094, 0.9348, 0.09999, 0.9455, 0.09509, 0.9369, 0.1094, 0.9195, 0.1099, 0.9225, 0.09974, 0.9348, 0.09999, 0.9062, 0.05181, 0.922, 0.04523, 0.9241, 0.05465, 0.9134, 0.05956, 0.9394, 0.04475, 0.9545, 0.05453, 0.9466, 0.06181, 0.9364, 0.0549, 0.9613, 0.07066, 0.9621, 0.0879, 0.952, 0.08519, 0.9517, 0.07316, 0.9621, 0.0879, 0.9527, 0.1028, 0.9455, 0.09509, 0.952, 0.08519, 0.5369, 0.7537, 0.5369, 0.7963, 0.6795, 0.8094, 0.6795, 0.7595, 0.5369, 0.7963, 0.5369, 0.838, 0.6795, 0.8574, 0.6795, 0.8094, 0.5369, 0.838, 0.5369, 0.8788, 0.6795, 0.901, 0.6795, 0.8574, 0.5369, 0.3545, 0.5369, 0.3974, 0.6795, 0.3466, 0.6795, 0.3008, 0.5369, 0.3974, 0.5369, 0.4411, 0.6795, 0.3965, 0.6795, 0.3466, 0.5369, 0.4411, 0.5369, 0.4856, 0.6795, 0.4481, 0.6795, 0.3965, 0.5369, 0.4856, 0.5369, 0.5305, 0.6795, 0.5004, 0.6795, 0.4481, 0.5369, 0.5305, 0.5369, 0.5758, 0.6795, 0.5527, 0.6795, 0.5004, 0.5369, 0.5758, 0.5369, 0.6212, 0.6795, 0.6049, 0.6795, 0.5527, 0.5369, 0.6212, 0.5369, 0.6661, 0.6795, 0.6568, 0.6795, 0.6049, 0.6795, 0.7085, 0.7695, 0.7177, 0.7695, 0.6608, 0.6795, 0.6568, 0.5369, 0.6661, 0.5369, 0.7103, 0.6795, 0.7085, 0.6795, 0.6568, 0.5369, 0.7103, 0.5369, 0.7537, 0.6795, 0.7595, 0.6795, 0.7085, 0.7695, 0.3049, 0.9168, 0.2686, 0.9168, 0.1967, 0.7695, 0.2275, 0.6795, 0.8574, 0.7695, 0.891, 0.7695, 0.832, 0.6795, 0.8094, 0.6795, 0.6568, 0.7695, 0.6608, 0.7695, 0.6038, 0.6795, 0.6049, 0.6795, 0.6049, 0.7695, 0.6038, 0.7695, 0.5466, 0.6795, 0.5527, 0.6795, 0.5527, 0.7695, 0.5466, 0.7695, 0.4889, 0.6795, 0.5004, 0.6795, 0.5004, 0.7695, 0.4889, 0.7695, 0.4302, 0.6795, 0.4481, 0.6795, 0.4481, 0.7695, 0.4302, 0.7695, 0.3697, 0.6795, 0.3965, 0.6795, 0.3965, 0.7695, 0.3697, 0.7695, 0.3049, 0.6795, 0.3466, 0.6795, 0.3466, 0.7695, 0.3049, 0.7695, 0.2275, 0.6795, 0.3008, 0.6795, 0.7595, 0.7695, 0.7746, 0.7695, 0.7177, 0.6795, 0.7085, 0.6795, 0.8094, 0.7695, 0.832, 0.7695, 0.7746, 0.6795, 0.7595, 0.6795, 0.901, 0.7695, 0.9539, 0.7695, 0.891, 0.6795, 0.8574, 0.9246, 0.4659, 0.9312, 0.4651, 0.9312, 0.4004, 0.9246, 0.4014, 0.7695, 0.7177, 0.9168, 0.7185, 0.9168, 0.6551, 0.7695, 0.6608, 0.7695, 0.832, 0.9168, 0.8473, 0.9168, 0.7822, 0.7695, 0.7746, 0.7695, 0.5466, 0.9168, 0.5301, 0.9168, 0.4668, 0.7695, 0.4889, 0.7695, 0.3697, 0.9168, 0.3367, 0.9168, 0.2686, 0.7695, 0.3049, 0.7695, 0.7746, 0.9168, 0.7822, 0.9168, 0.7185, 0.7695, 0.7177, 0.7695, 0.891, 0.9168, 0.9151, 0.9168, 0.8473, 0.7695, 0.832, 0.7695, 0.6038, 0.9168, 0.5925, 0.9168, 0.5301, 0.7695, 0.5466, 0.7695, 0.4302, 0.9168, 0.4025, 0.9168, 0.3367, 0.7695, 0.3697, 0.7695, 0.9539, 0.9168, 0.9878, 0.9168, 0.9151, 0.7695, 0.891, 0.7695, 0.6608, 0.9168, 0.6551, 0.9168, 0.5925, 0.7695, 0.6038, 0.7695, 0.4889, 0.9168, 0.4668, 0.9168, 0.4025, 0.7695, 0.4302, 0.9749, 0.4605, 0.9809, 0.4599, 0.9809, 0.3943, 0.9749, 0.395, 0.9246, 0.2676, 0.9312, 0.2666, 0.9312, 0.1961, 0.9246, 0.1976, 0.9246, 0.7187, 0.9312, 0.719, 0.9312, 0.655, 0.9246, 0.6551, 0.9246, 0.8481, 0.9312, 0.8489, 0.9312, 0.7833, 0.9246, 0.7828, 0.9246, 0.5295, 0.9312, 0.5289, 0.9312, 0.4651, 0.9246, 0.4659, 0.9246, 0.3355, 0.9312, 0.3344, 0.9312, 0.2666, 0.9246, 0.2676, 0.9246, 0.7828, 0.9312, 0.7833, 0.9312, 0.719, 0.9246, 0.7187, 0.9246, 0.9161, 0.9312, 0.9169, 0.9312, 0.8489, 0.9246, 0.8481, 0.9246, 0.5922, 0.9312, 0.5918, 0.9312, 0.5289, 0.9246, 0.5295, 0.9246, 0.4014, 0.9312, 0.4004, 0.9312, 0.3344, 0.9246, 0.3355, 0.9246, 0.9867, 0.9312, 0.9881, 0.9312, 0.9169, 0.9246, 0.9161, 0.9246, 0.6551, 0.9312, 0.655, 0.9312, 0.5918, 0.9246, 0.5922, 0.9809, 0.6542, 0.9903, 0.654, 0.9903, 0.5891, 0.9809, 0.5896, 0.9393, 0.2657, 0.9572, 0.2637, 0.9572, 0.2188, 0.9393, 0.2133, 0.9749, 0.7197, 0.9809, 0.7197, 0.9809, 0.6542, 0.9749, 0.6544, 0.9749, 0.8519, 0.9809, 0.8522, 0.9809, 0.7856, 0.9749, 0.7854, 0.9749, 0.5256, 0.9809, 0.5252, 0.9809, 0.4599, 0.9749, 0.4605, 0.9749, 0.3288, 0.9809, 0.3281, 0.9809, 0.2612, 0.9749, 0.2617, 0.9749, 0.7854, 0.9809, 0.7856, 0.9809, 0.7197, 0.9749, 0.7197, 0.9749, 0.9198, 0.9809, 0.9201, 0.9809, 0.8522, 0.9749, 0.8519, 0.9749, 0.5899, 0.9809, 0.5896, 0.9809, 0.5252, 0.9749, 0.5256, 0.9749, 0.395, 0.9809, 0.3943, 0.9809, 0.3281, 0.9749, 0.3288, 0.4981, 0.2457, 0.3931, 0.2459, 0.3931, 0.2662, 0.4981, 0.266, 0.9749, 0.6544, 0.9809, 0.6542, 0.9809, 0.5896, 0.9749, 0.5899, 0.3892, 0.008233, 0.4072, 0.1054, 0.4251, 0.1069, 0.4582, 0.01371, 0.9809, 0.4599, 0.9903, 0.4587, 0.9903, 0.3929, 0.9809, 0.3943, 0.9809, 0.2612, 0.9903, 0.2599, 0.9903, 0.191, 0.9809, 0.1907, 0.9809, 0.7197, 0.9903, 0.7199, 0.9903, 0.654, 0.9809, 0.6542, 0.9809, 0.8522, 0.9903, 0.853, 0.9903, 0.7861, 0.9809, 0.7856, 0.9809, 0.5252, 0.9903, 0.5243, 0.9903, 0.4587, 0.9809, 0.4599, 0.9809, 0.3281, 0.9903, 0.3266, 0.9903, 0.2599, 0.9809, 0.2612, 0.9809, 0.7856, 0.9903, 0.7861, 0.9903, 0.7199, 0.9809, 0.7197, 0.9809, 0.9201, 0.9903, 0.9206, 0.9903, 0.853, 0.9809, 0.8522, 0.9809, 0.5896, 0.9903, 0.5891, 0.9903, 0.5243, 0.9809, 0.5252, 0.9809, 0.3943, 0.9903, 0.3929, 0.9903, 0.3266, 0.9809, 0.3281, 0.9809, 0.9915, 0.9903, 0.9908, 0.9903, 0.9206, 0.9809, 0.9201, 0.9168, 0.6551, 0.9246, 0.6551, 0.9246, 0.5922, 0.9168, 0.5925, 0.9168, 0.9878, 0.9246, 0.9867, 0.9246, 0.9161, 0.9168, 0.9151, 0.9168, 0.4025, 0.9246, 0.4014, 0.9246, 0.3355, 0.9168, 0.3367, 0.9168, 0.5925, 0.9246, 0.5922, 0.9246, 0.5295, 0.9168, 0.5301, 0.9168, 0.9151, 0.9246, 0.9161, 0.9246, 0.8481, 0.9168, 0.8473, 0.9168, 0.7822, 0.9246, 0.7828, 0.9246, 0.7187, 0.9168, 0.7185, 0.9168, 0.3367, 0.9246, 0.3355, 0.9246, 0.2676, 0.9168, 0.2686, 0.9168, 0.5301, 0.9246, 0.5295, 0.9246, 0.4659, 0.9168, 0.4668, 0.9168, 0.8473, 0.9246, 0.8481, 0.9246, 0.7828, 0.9168, 0.7822, 0.9168, 0.7185, 0.9246, 0.7187, 0.9246, 0.6551, 0.9168, 0.6551, 0.9168, 0.2686, 0.9246, 0.2676, 0.9246, 0.1976, 0.9168, 0.1967, 0.9168, 0.4668, 0.9246, 0.4659, 0.9246, 0.4014, 0.9168, 0.4025, 0.9572, 0.6547, 0.9749, 0.6544, 0.9749, 0.5899, 0.9572, 0.5907, 0.4972, 0.2865, 0.3922, 0.2867, 0.391, 0.3059, 0.4959, 0.3057, 0.4962, 0.3674, 0.3912, 0.3676, 0.3925, 0.3878, 0.4975, 0.3876, 0.4951, 0.3266, 0.3901, 0.3268, 0.3902, 0.347, 0.4952, 0.3468, 0.4981, 0.266, 0.3931, 0.2662, 0.3922, 0.2867, 0.4972, 0.2865, 0.4972, 0.2257, 0.3922, 0.2259, 0.3931, 0.2459, 0.4981, 0.2457, 0.4952, 0.3468, 0.3902, 0.347, 0.3912, 0.3676, 0.4962, 0.3674, 0.4959, 0.3057, 0.391, 0.3059, 0.3901, 0.3268, 0.4951, 0.3266, 0.9393, 0.6549, 0.9572, 0.6547, 0.9572, 0.5907, 0.9393, 0.5915, 0.9393, 0.3996, 0.9572, 0.3973, 0.9572, 0.3312, 0.9393, 0.3335, 0.9393, 0.5915, 0.9572, 0.5907, 0.9572, 0.527, 0.9393, 0.5284, 0.9393, 0.9175, 0.9572, 0.9187, 0.9572, 0.8507, 0.9393, 0.8494, 0.9393, 0.7836, 0.9572, 0.7845, 0.9572, 0.7194, 0.9393, 0.7191, 0.9393, 0.3335, 0.9572, 0.3312, 0.9572, 0.2637, 0.9393, 0.2657, 0.9393, 0.5284, 0.9572, 0.527, 0.9572, 0.4625, 0.9393, 0.4644, 0.9393, 0.8494, 0.9572, 0.8507, 0.9572, 0.7845, 0.9393, 0.7836, 0.9393, 0.7191, 0.9572, 0.7194, 0.9572, 0.6547, 0.9393, 0.6549, 0.9393, 0.4644, 0.9572, 0.4625, 0.9572, 0.3973, 0.9393, 0.3996, 0.9572, 0.7845, 0.9749, 0.7854, 0.9749, 0.7197, 0.9572, 0.7194, 0.9749, 0.9724, 0.9749, 0.9198, 0.9572, 0.9187, 0.9572, 0.9642, 0.9572, 0.9187, 0.9749, 0.9198, 0.9749, 0.8519, 0.9572, 0.8507, 0.9393, 0.9696, 0.9393, 0.9175, 0.9312, 0.9169, 0.9312, 0.9881, 0.9572, 0.5907, 0.9749, 0.5899, 0.9749, 0.5256, 0.9572, 0.527, 0.9572, 0.3973, 0.9749, 0.395, 0.9749, 0.3288, 0.9572, 0.3312, 0.9749, 0.2617, 0.9809, 0.2612, 0.9809, 0.1907, 0.9749, 0.21, 0.9572, 0.3312, 0.9749, 0.3288, 0.9749, 0.2617, 0.9572, 0.2637, 0.9572, 0.527, 0.9749, 0.5256, 0.9749, 0.4605, 0.9572, 0.4625, 0.9572, 0.8507, 0.9749, 0.8519, 0.9749, 0.7854, 0.9572, 0.7845, 0.9572, 0.7194, 0.9749, 0.7197, 0.9749, 0.6544, 0.9572, 0.6547, 0.9572, 0.4625, 0.9749, 0.4605, 0.9749, 0.395, 0.9572, 0.3973, 0.9572, 0.2637, 0.9749, 0.2617, 0.9749, 0.21, 0.9572, 0.2188, 0.9312, 0.4651, 0.9393, 0.4644, 0.9393, 0.3996, 0.9312, 0.4004, 0.9312, 0.719, 0.9393, 0.7191, 0.9393, 0.6549, 0.9312, 0.655, 0.9312, 0.8489, 0.9393, 0.8494, 0.9393, 0.7836, 0.9312, 0.7833, 0.9312, 0.5289, 0.9393, 0.5284, 0.9393, 0.4644, 0.9312, 0.4651, 0.9312, 0.3344, 0.9393, 0.3335, 0.9393, 0.2657, 0.9312, 0.2666, 0.9312, 0.7833, 0.9393, 0.7836, 0.9393, 0.7191, 0.9312, 0.719, 0.9312, 0.9169, 0.9393, 0.9175, 0.9393, 0.8494, 0.9312, 0.8489, 0.9312, 0.5918, 0.9393, 0.5915, 0.9393, 0.5284, 0.9312, 0.5289, 0.9312, 0.4004, 0.9393, 0.3996, 0.9393, 0.3335, 0.9312, 0.3344, 0.9312, 0.655, 0.9393, 0.6549, 0.9393, 0.5915, 0.9312, 0.5918, 0.9312, 0.2666, 0.9393, 0.2657, 0.9393, 0.2133, 0.9312, 0.1961, 0.9572, 0.9642, 0.9572, 0.9187, 0.9393, 0.9175, 0.9393, 0.9696, 0.9809, 0.9915, 0.9809, 0.9201, 0.9749, 0.9198, 0.9749, 0.9724, 0.7171, 0.0714, 0.6206, 0.04468, 0.6114, 0.06037, 0.6816, 0.1317, 0.5974, 0.1735, 0.5798, 0.07625, 0.5619, 0.07475, 0.5285, 0.1678, 0.5285, 0.1678, 0.5619, 0.07475, 0.5471, 0.06449, 0.4717, 0.1283, 0.2989, 0.04415, 0.366, 0.115, 0.3816, 0.1066, 0.359, 0.01165, 0.4582, 0.01371, 0.4251, 0.1069, 0.4399, 0.1171, 0.5151, 0.05292, 0.6816, 0.1317, 0.6114, 0.06037, 0.5955, 0.06935, 0.6206, 0.1663, 0.2632, 0.1023, 0.3567, 0.1301, 0.366, 0.115, 0.2989, 0.04415, 0.9631, 0.114, 0.9562, 0.1069, 0.9381, 0.1151, 0.9403, 0.1247, 0.9186, 0.02989, 0.9209, 0.03955, 0.941, 0.03954, 0.9437, 0.03009, 0.9766, 0.09198, 0.9672, 0.08945, 0.9562, 0.1069, 0.9631, 0.114, 0.893, 0.1105, 0.9002, 0.1036, 0.8919, 0.0852, 0.8823, 0.08752, 0.8823, 0.06266, 0.8917, 0.0652, 0.9027, 0.04778, 0.8958, 0.04068, 0.922, 0.04523, 0.9241, 0.05465, 0.9364, 0.0549, 0.9394, 0.04475, 0.9044, 0.1001, 0.9123, 0.09283, 0.9072, 0.08148, 0.8976, 0.08398, 0.8968, 0.06675, 0.9069, 0.06945, 0.9134, 0.05956, 0.9062, 0.05181, 0.9545, 0.05453, 0.9466, 0.06181, 0.9517, 0.07316, 0.9613, 0.07066, 0.8976, 0.08398, 0.9072, 0.08148, 0.9069, 0.06945, 0.8968, 0.06675, 0.9152, 0.1246, 0.9179, 0.1151, 0.9002, 0.1036, 0.893, 0.1105, 0.9403, 0.1247, 0.9381, 0.1151, 0.9179, 0.1151, 0.9152, 0.1246, 0.8958, 0.04068, 0.9027, 0.04778, 0.9209, 0.03955, 0.9186, 0.02989, 0.9766, 0.06712, 0.967, 0.06944, 0.9672, 0.08945, 0.9766, 0.09198, 0.9437, 0.03009, 0.941, 0.03954, 0.9587, 0.05103, 0.9659, 0.04409, 0.8823, 0.08752, 0.8919, 0.0852, 0.8917, 0.0652, 0.8823, 0.06266, 0.9659, 0.04409, 0.9587, 0.05103, 0.967, 0.06944, 0.9766, 0.06712, 0.937, 0.1097, 0.938, 0.1147, 0.9562, 0.1069, 0.9527, 0.1028, 0.9621, 0.0879, 0.9672, 0.08945, 0.9666, 0.06953, 0.9615, 0.0706, 0.9615, 0.0706, 0.9666, 0.06953, 0.9587, 0.05103, 0.9545, 0.05453, 0.9394, 0.04475, 0.941, 0.03954, 0.9209, 0.03993, 0.9219, 0.04496, 0.9219, 0.04496, 0.9209, 0.03993, 0.9027, 0.04778, 0.9062, 0.05181, 0.8968, 0.06675, 0.8917, 0.0652, 0.8923, 0.08511, 0.8974, 0.08404, 0.8974, 0.08404, 0.8923, 0.08511, 0.9002, 0.1036, 0.9044, 0.1001, 0.9195, 0.1099, 0.9179, 0.1151, 0.938, 0.1147, 0.937, 0.1097, 0.9527, 0.1028, 0.9562, 0.1069, 0.9672, 0.08945, 0.9621, 0.0879, 0.9062, 0.05181, 0.9027, 0.04778, 0.8917, 0.0652, 0.8968, 0.06675, 0.9044, 0.1001, 0.9002, 0.1036, 0.9179, 0.1151, 0.9195, 0.1099, 0.9545, 0.05453, 0.9587, 0.05103, 0.941, 0.03954, 0.9394, 0.04475, 0.9347, 0.09976, 0.9515, 0.07321, 0.9466, 0.06181, 0.9225, 0.09974, 0.9242, 0.05488, 0.9074, 0.08143, 0.9123, 0.09283, 0.9364, 0.0549, 0.9225, 0.09974, 0.9466, 0.06181, 0.9364, 0.0549, 0.9123, 0.09283, 0.9455, 0.09509, 0.952, 0.08519, 0.9515, 0.07321, 0.9347, 0.09976, 0.9134, 0.05956, 0.9069, 0.06945, 0.9074, 0.08143, 0.9242, 0.05488, 0.9195, 0.1099, 0.9225, 0.09974, 0.9123, 0.09283, 0.9044, 0.1001, 0.9527, 0.1028, 0.9455, 0.09509, 0.9348, 0.09999, 0.9369, 0.1094, 0.9369, 0.1094, 0.9348, 0.09999, 0.9225, 0.09974, 0.9195, 0.1099, 0.9062, 0.05181, 0.9134, 0.05956, 0.9241, 0.05465, 0.922, 0.04523, 0.9394, 0.04475, 0.9364, 0.0549, 0.9466, 0.06181, 0.9545, 0.05453, 0.9613, 0.07066, 0.9517, 0.07316, 0.952, 0.08519, 0.9621, 0.0879, 0.9621, 0.0879, 0.952, 0.08519, 0.9455, 0.09509, 0.9527, 0.1028, 0.5369, 0.7537, 0.5369, 0.7963, 0.5369, 0.7963, 0.5369, 0.7537, 0.5369, 0.7963, 0.5369, 0.838, 0.5369, 0.838, 0.5369, 0.7963, 0.5369, 0.838, 0.5369, 0.8788, 0.5369, 0.8788, 0.5369, 0.838, 0.5369, 0.3545, 0.5369, 0.3974, 0.5369, 0.3974, 0.5369, 0.3545, 0.5369, 0.3974, 0.5369, 0.4411, 0.5369, 0.4411, 0.5369, 0.3974, 0.5369, 0.4411, 0.5369, 0.4856, 0.5369, 0.4856, 0.5369, 0.4411, 0.5369, 0.4856, 0.5369, 0.5305, 0.5369, 0.5305, 0.5369, 0.4856, 0.5369, 0.5305, 0.5369, 0.5758, 0.5369, 0.5758, 0.5369, 0.5305, 0.5369, 0.5758, 0.5369, 0.6212, 0.5369, 0.6212, 0.5369, 0.5758, 0.5369, 0.6212, 0.5369, 0.6661, 0.5369, 0.6661, 0.5369, 0.6212, 0.5369, 0.6661, 0.5369, 0.7103, 0.5369, 0.7103, 0.5369, 0.6661, 0.5369, 0.7103, 0.5369, 0.7537, 0.5369, 0.7537, 0.5369, 0.7103, 0.9903, 0.9206, 0.9903, 0.853, 0.9903, 0.853, 0.9903, 0.9206, 0.9903, 0.3266, 0.9903, 0.2599, 0.9903, 0.2599, 0.9903, 0.3266, 0.9903, 0.5243, 0.9903, 0.4587, 0.9903, 0.4587, 0.9903, 0.5243, 0.9903, 0.7199, 0.9903, 0.654, 0.9903, 0.654, 0.9903, 0.7199, 0.391, 0.3059, 0.3901, 0.3268, 0.3901, 0.3268, 0.391, 0.3059, 0.3901, 0.3268, 0.3902, 0.347, 0.3902, 0.347, 0.3901, 0.3268, 0.3902, 0.347, 0.3912, 0.3676, 0.3912, 0.3676, 0.3902, 0.347, 0.3912, 0.3676, 0.3925, 0.3878, 0.3925, 0.3878, 0.3912, 0.3676, 0.3922, 0.2259, 0.3931, 0.2459, 0.3931, 0.2459, 0.3922, 0.2259, 0.3931, 0.2459, 0.3931, 0.2662, 0.3931, 0.2662, 0.3931, 0.2459, 0.3931, 0.2662, 0.3922, 0.2867, 0.3922, 0.2867, 0.3931, 0.2662, 0.3922, 0.2867, 0.391, 0.3059, 0.391, 0.3059, 0.3922, 0.2867, 0.3892, 0.008233, 0.4072, 0.1054, 0.4072, 0.1054, 0.3892, 0.008233, 0.7171, 0.0714, 0.6206, 0.04468, 0.6206, 0.04468, 0.7171, 0.0714, 0.2632, 0.1023, 0.3567, 0.1301, 0.3567, 0.1301, 0.2632, 0.1023, 0.5471, 0.06449, 0.4717, 0.1283, 0.4717, 0.1283, 0.5471, 0.06449, 0.5974, 0.1735, 0.5798, 0.07625, 0.5798, 0.07625, 0.5974, 0.1735, 0.3816, 0.1066, 0.359, 0.01165, 0.359, 0.01165, 0.3816, 0.1066, 0.4399, 0.1171, 0.5151, 0.05292, 0.5151, 0.05292, 0.4399, 0.1171, 0.5955, 0.06935, 0.6206, 0.1663, 0.6206, 0.1663, 0.5955, 0.06935, 0.9631, 0.114, 0.9766, 0.09198, 0.9766, 0.09198, 0.9631, 0.114, 0.8958, 0.04068, 0.8823, 0.06266, 0.8823, 0.06266, 0.8958, 0.04068, 0.893, 0.1105, 0.9152, 0.1246, 0.9152, 0.1246, 0.893, 0.1105, 0.9659, 0.04409, 0.9437, 0.03009, 0.9437, 0.03009, 0.9659, 0.04409])
me_cylinder.materials.append(mat_filterbody)
me_cylinder.use_remesh_fix_poles = True
me_cylinder.use_remesh_preserve_attributes = False
me_cylinder.update()
me_plane = bpy.data.meshes.new('Plane')
me_plane.from_pydata([(0.01048, -0.006866, 0.01099), (-0.007051, 0.003231, 0.01827), (0.003071, -0.003036, 0.01827), (-0.002359, -0.002644, 0.01827), (-0.004367, -0.0009574, 0.01828), (-0.005825, 0.0009911, 0.01828), (0.0001568, -0.003253, 0.01827), (-1.356e-05, -0.002126, 0.01837), (0.001653, -0.001411, 0.01837), (-0.001612, -0.00127, 0.01837), (-0.001938, 0.0005138, 0.01837), (-1.524e-05, -0.002166, 0.017), (0.001682, -0.001437, 0.017), (-0.001644, -0.001293, 0.017), (-0.001976, 0.0005242, 0.017), (0.01175, -0.004351, 0.01099), (-0.006789, 0.003751, 0.01827), (0.004267, -0.0006663, 0.01827), (0.0007244, 0.003469, 0.01827), (-0.001825, 0.004082, 0.01828), (-0.004259, 0.004096, 0.01828), (0.002709, 0.001807, 0.01827), (0.001765, 0.001192, 0.01837), (0.002092, -0.0005913, 0.01837), (0.000167, 0.002049, 0.01837), (-0.001499, 0.001333, 0.01837), (0.001797, 0.001216, 0.017), (0.00213, -0.0006017, 0.017), (0.0001687, 0.002088, 0.017), (-0.001529, 0.001359, 0.017), (0.01177, -0.007474, 0.01197), (0.01087, -0.007052, 0.01098), (0.01152, -0.007358, 0.01125), (0.01089, -0.007023, 0.01828), (0.01177, -0.007474, 0.01729), (0.01152, -0.007349, 0.01801), (0.01213, -0.004555, 0.01098), (0.013, -0.005023, 0.01197), (0.01276, -0.004894, 0.01125), (0.013, -0.005023, 0.01729), (0.01212, -0.004583, 0.01828), (0.01276, -0.004902, 0.01801), (-0.00182, 0.000385, 0.01828), (-0.001337, 0.001301, 0.01828), (0.0001801, 0.001873, 0.01827), (0.001614, 0.001078, 0.01827), (0.001961, -0.0005321, 0.01827), (0.001539, -0.001327, 0.01827), (6.208e-06, -0.001937, 0.01827), (-0.001451, -0.00119, 0.01827), (-0.001979, -0.0004152, 0.01837), (-0.003424, -0.00192, 0.01827), (-0.002017, -0.0004223, 0.017), (-0.0007477, 0.001881, 0.01837), (-0.00049, 0.003895, 0.01827), (-0.0007632, 0.001917, 0.017), (-0.001804, -0.0004333, 0.01828), (-0.0006458, 0.001744, 0.01828), (-0.0009104, -0.00188, 0.01837), (-0.001176, -0.003096, 0.01827), (-0.000929, -0.001915, 0.017), (0.001064, 0.001803, 0.01837), (0.001791, 0.002785, 0.01827), (0.001082, 0.001838, 0.017), (0.0009776, 0.001626, 0.01827), (-0.0008033, -0.001714, 0.01827), (0.0009012, -0.001959, 0.01837), (0.001614, -0.003144, 0.01827), (0.0009167, -0.001995, 0.017), (0.002132, 0.0003379, 0.01837), (0.003488, 0.0005703, 0.01827), (0.002171, 0.0003449, 0.017), (0.001956, 0.0003039, 0.01827), (0.0008399, -0.001789, 0.01827), (0.01112, -0.005608, 0.01099), (-0.00692, 0.003491, 0.01827), (0.003669, -0.001851, 0.01827), (-0.003096, 0.001562, 0.01828), (-0.005042, 0.002544, 0.01828), (0.001898, -0.001015, 0.01839), (-0.001744, 0.0009372, 0.01839), (-0.0006269, 0.0003384, 0.01687), (0.0007803, -0.0004158, 0.01687), (0.001898, -0.001015, 0.01698), (-0.001744, 0.0009372, 0.01698), (0.0115, -0.005803, 0.01098), (0.01214, -0.006125, 0.01125), (0.01239, -0.006248, 0.01197), (0.01239, -0.006248, 0.01729), (0.01214, -0.006125, 0.01801), (0.0115, -0.005803, 0.01828), (-0.001578, 0.000843, 0.01828), (0.00175, -0.0009296, 0.01827), (-0.001191, 0.0006408, 0.01687), (7.669e-05, -3.869e-05, 0.01687), (0.001344, -0.0007182, 0.01687), (0.01048, -0.006866, 0.0106), (-0.007051, 0.003231, 0.01866), (0.003071, -0.003036, 0.01866), (-0.00236, -0.002644, 0.01866), (-0.004367, -0.0009575, 0.01866), (-0.005825, 0.0009911, 0.01866), (0.0001568, -0.003253, 0.01866), (-2.716e-06, -0.001877, 0.01866), (0.001464, -0.001247, 0.01866), (-0.00141, -0.001123, 0.01866), (-0.001698, 0.0004478, 0.01866), (-2.716e-06, -0.001877, 0.01725), (0.001464, -0.001247, 0.01725), (-0.00141, -0.001123, 0.01725), (-0.001698, 0.0004478, 0.01725), (0.01175, -0.004351, 0.0106), (-0.006789, 0.003751, 0.01866), (0.004267, -0.0006663, 0.01866), (0.0007245, 0.003469, 0.01866), (-0.001825, 0.004082, 0.01866), (-0.004259, 0.004096, 0.01866), (0.002709, 0.001807, 0.01866), (0.001563, 0.001045, 0.01866), (0.001851, -0.0005252, 0.01866), (0.0001562, 0.001799, 0.01866), (-0.001311, 0.001169, 0.01866), (0.001563, 0.001045, 0.01725), (0.001851, -0.0005252, 0.01725), (0.0001562, 0.001799, 0.01725), (-0.001311, 0.001169, 0.01725), (0.0121, -0.007644, 0.01189), (0.01094, -0.007085, 0.0106), (0.01176, -0.00748, 0.01098), (0.01095, -0.007057, 0.01866), (0.0121, -0.007644, 0.01737), (0.01177, -0.007472, 0.01828), (0.0122, -0.004588, 0.0106), (0.01334, -0.005193, 0.01189), (0.01301, -0.005016, 0.01098), (0.01334, -0.005193, 0.01737), (0.01218, -0.004617, 0.01866), (0.013, -0.005024, 0.01828), (-0.00182, 0.000385, 0.01866), (-0.001337, 0.001301, 0.01866), (0.0001802, 0.001873, 0.01866), (0.001614, 0.001078, 0.01866), (0.001961, -0.0005321, 0.01866), (0.001539, -0.001327, 0.01866), (6.22e-06, -0.001937, 0.01866), (-0.001452, -0.00119, 0.01866), (-0.001733, -0.0003702, 0.01866), (-0.003424, -0.001921, 0.01866), (-0.001733, -0.0003702, 0.01725), (-0.0006491, 0.001652, 0.01866), (-0.0004899, 0.003895, 0.01866), (-0.0006491, 0.001652, 0.01725), (-0.001804, -0.0004334, 0.01866), (-0.0006457, 0.001744, 0.01866), (-0.0007924, -0.00166, 0.01866), (-0.001176, -0.003096, 0.01866), (-0.0007924, -0.00166, 0.01725), (0.0009459, 0.001583, 0.01866), (0.001791, 0.002786, 0.01866), (0.0009459, 0.001583, 0.01725), (0.0009777, 0.001626, 0.01866), (-0.0008034, -0.001714, 0.01866), (0.0008027, -0.001729, 0.01866), (0.001614, -0.003144, 0.01866), (0.0008027, -0.001729, 0.01725), (0.001886, 0.0002928, 0.01866), (0.003488, 0.0005703, 0.01866), (0.001886, 0.0002928, 0.01725), (0.001956, 0.0003039, 0.01866), (0.00084, -0.001789, 0.01866), (0.01112, -0.005608, 0.0106), (-0.00692, 0.003491, 0.01866), (0.003669, -0.001851, 0.01866), (-0.003096, 0.001562, 0.01866), (-0.005042, 0.002544, 0.01866), (0.001658, -0.0008861, 0.01866), (-0.001504, 0.0008086, 0.01866), (-0.0006268, 0.0003384, 0.01725), (0.0007803, -0.0004158, 0.01725), (0.001658, -0.0008861, 0.01725), (-0.001504, 0.0008086, 0.01725), (0.01157, -0.005837, 0.0106), (0.01238, -0.006248, 0.01098), (0.01272, -0.006418, 0.01189), (0.01272, -0.006418, 0.01737), (0.01238, -0.006248, 0.01828), (0.01157, -0.005837, 0.01866), (-0.001578, 0.000843, 0.01866), (0.00175, -0.0009296, 0.01866), (-0.001191, 0.0006408, 0.01725), (7.677e-05, -3.873e-05, 0.01725), (0.001345, -0.0007182, 0.01725)], [], [(88, 39, 37, 87), (76, 17, 40, 90), (75, 16, 20, 78), (50, 10, 14, 52), (65, 48, 6, 59), (56, 49, 3, 51), (92, 76, 2, 47), (73, 47, 2, 67), (91, 43, 25, 80), (94, 63, 26, 82), (93, 55, 28, 81), (66, 7, 11, 68), (80, 84, 14, 10), (58, 9, 13, 60), (95, 71, 27, 83), (78, 20, 19, 77), (53, 55, 29, 25), (64, 62, 21, 45), (57, 54, 18, 44), (72, 70, 17, 46), (69, 71, 26, 22), (61, 63, 28, 24), (83, 27, 23, 79), (85, 31, 32, 86), (86, 32, 30, 87), (88, 34, 35, 89), (89, 35, 33, 90), (85, 74, 0, 31), (50, 9, 49, 56), (77, 19, 43, 91), (53, 57, 44, 24), (61, 64, 45, 22), (69, 72, 46, 23), (79, 92, 47, 8), (66, 8, 47, 73), (58, 7, 48, 65), (25, 43, 57, 53), (10, 50, 56, 42), (43, 19, 54, 57), (24, 28, 55, 53), (84, 29, 55, 93), (42, 56, 51, 4), (9, 50, 52, 13), (9, 58, 65, 49), (24, 44, 64, 61), (22, 26, 63, 61), (44, 18, 62, 64), (7, 58, 60, 11), (81, 28, 63, 94), (49, 65, 59, 3), (7, 66, 73, 48), (22, 45, 72, 69), (23, 27, 71, 69), (45, 21, 70, 72), (82, 26, 71, 95), (8, 66, 68, 12), (48, 73, 67, 6), (11, 82, 95, 68), (13, 81, 94, 60), (14, 84, 93, 52), (23, 46, 92, 79), (4, 77, 91, 42), (36, 15, 74, 85), (41, 89, 90, 40), (39, 88, 89, 41), (38, 86, 87, 37), (36, 85, 86, 38), (12, 83, 79, 8), (5, 78, 77, 4), (68, 95, 83, 12), (25, 29, 84, 80), (52, 93, 81, 13), (60, 94, 82, 11), (42, 91, 80, 10), (46, 17, 76, 92), (1, 75, 78, 5), (2, 76, 90, 33), (34, 88, 87, 30), (184, 183, 133, 135), (172, 186, 136, 113), (171, 174, 116, 112), (146, 148, 110, 106), (161, 155, 102, 144), (152, 147, 99, 145), (188, 143, 98, 172), (169, 163, 98, 143), (187, 176, 121, 139), (190, 178, 122, 159), (189, 177, 124, 151), (162, 164, 107, 103), (176, 106, 110, 180), (154, 156, 109, 105), (191, 179, 123, 167), (174, 173, 115, 116), (149, 121, 125, 151), (160, 141, 117, 158), (153, 140, 114, 150), (168, 142, 113, 166), (165, 118, 122, 167), (157, 120, 124, 159), (179, 175, 119, 123), (181, 182, 128, 127), (182, 183, 126, 128), (184, 185, 131, 130), (185, 186, 129, 131), (181, 127, 96, 170), (146, 152, 145, 105), (173, 187, 139, 115), (149, 120, 140, 153), (157, 118, 141, 160), (165, 119, 142, 168), (175, 104, 143, 188), (162, 169, 143, 104), (154, 161, 144, 103), (121, 149, 153, 139), (106, 138, 152, 146), (139, 153, 150, 115), (120, 149, 151, 124), (180, 189, 151, 125), (138, 100, 147, 152), (105, 109, 148, 146), (105, 145, 161, 154), (120, 157, 160, 140), (118, 157, 159, 122), (140, 160, 158, 114), (103, 107, 156, 154), (177, 190, 159, 124), (145, 99, 155, 161), (103, 144, 169, 162), (118, 165, 168, 141), (119, 165, 167, 123), (141, 168, 166, 117), (178, 191, 167, 122), (104, 108, 164, 162), (144, 102, 163, 169), (107, 164, 191, 178), (109, 156, 190, 177), (110, 148, 189, 180), (119, 175, 188, 142), (100, 138, 187, 173), (132, 181, 170, 111), (137, 136, 186, 185), (135, 137, 185, 184), (134, 133, 183, 182), (132, 134, 182, 181), (108, 104, 175, 179), (101, 100, 173, 174), (164, 108, 179, 191), (121, 176, 180, 125), (148, 109, 177, 189), (156, 107, 178, 190), (138, 106, 176, 187), (142, 188, 172, 113), (97, 101, 174, 171), (98, 129, 186, 172), (130, 126, 183, 184), (1, 5, 101, 97), (5, 4, 100, 101), (3, 59, 155, 99), (4, 51, 147, 100), (6, 67, 163, 102), (74, 15, 111, 170), (20, 16, 112, 116), (19, 20, 116, 115), (62, 18, 114, 158), (54, 19, 115, 150), (70, 21, 117, 166), (75, 1, 97, 171), (36, 38, 134, 132), (32, 31, 127, 128), (38, 37, 133, 134), (30, 32, 128, 126), (39, 41, 137, 135), (35, 34, 130, 131), (41, 40, 136, 137), (33, 35, 131, 129), (15, 36, 132, 111), (31, 0, 96, 127), (34, 30, 126, 130), (37, 39, 135, 133), (2, 33, 129, 98), (40, 17, 113, 136), (51, 3, 99, 147), (18, 54, 150, 114), (59, 6, 102, 155), (21, 62, 158, 117), (67, 2, 98, 163), (17, 70, 166, 113), (0, 74, 170, 96), (16, 75, 171, 112)])
me_plane.polygons.foreach_set('use_smooth', [True] * 190)
_uv = me_plane.uv_layers.new(name='UVMap')
_uv.uv.foreach_set('vector', [0.2548, 0.1213, 0.2547, 0.1068, 0.3182, 0.1062, 0.3183, 0.1206, 0.3081, 0.3032, 0.2925, 0.3035, 0.2903, 0.1998, 0.3064, 0.1995, 0.3103, 0.4422, 0.3069, 0.4423, 0.2895, 0.4179, 0.3099, 0.4176, 0.7926, 0.09797, 0.7958, 0.09323, 0.8136, 0.09882, 0.8049, 0.1115, 0.331, 0.3504, 0.3289, 0.3408, 0.3417, 0.332, 0.3474, 0.3467, 0.3232, 0.3678, 0.3291, 0.36, 0.3491, 0.3615, 0.3474, 0.3765, 0.309, 0.3282, 0.3081, 0.3032, 0.3236, 0.303, 0.3142, 0.3282, 0.3228, 0.3329, 0.3142, 0.3282, 0.3236, 0.303, 0.3327, 0.3175, 0.3087, 0.3724, 0.3026, 0.3724, 0.3039, 0.3714, 0.3087, 0.3714, 0.5809, 0.9562, 0.5716, 0.9756, 0.5641, 0.9696, 0.5725, 0.9521, 0.5961, 0.9635, 0.5903, 0.9756, 0.5809, 0.9777, 0.5894, 0.9602, 0.7714, 0.09495, 0.7757, 0.09915, 0.7655, 0.1122, 0.7576, 0.1019, 0.7962, 0.09006, 0.8147, 0.09204, 0.8136, 0.09882, 0.7958, 0.09323, 0.7814, 0.1013, 0.7874, 0.1009, 0.7918, 0.1182, 0.7777, 0.1182, 0.5657, 0.9488, 0.5599, 0.961, 0.5599, 0.9514, 0.562, 0.947, 0.3099, 0.4176, 0.2895, 0.4179, 0.2764, 0.3926, 0.3095, 0.392, 0.7945, 0.08149, 0.8091, 0.07124, 0.8146, 0.08502, 0.7965, 0.08689, 0.2866, 0.3501, 0.2702, 0.348, 0.2753, 0.3331, 0.2889, 0.3405, 0.2943, 0.3676, 0.2711, 0.3777, 0.2689, 0.3628, 0.2884, 0.3597, 0.295, 0.3328, 0.2839, 0.3183, 0.2925, 0.3035, 0.3037, 0.3281, 0.7733, 0.07904, 0.7619, 0.06906, 0.7719, 0.06126, 0.7783, 0.0761, 0.7844, 0.07546, 0.7849, 0.05856, 0.7983, 0.06195, 0.7901, 0.07737, 0.7557, 0.08492, 0.7568, 0.07982, 0.7701, 0.08367, 0.7698, 0.08665, 0.3392, 0.1204, 0.3393, 0.1352, 0.3289, 0.1351, 0.3287, 0.1205, 0.3287, 0.1205, 0.3289, 0.1351, 0.3184, 0.1351, 0.3183, 0.1206, 0.306, 0.1764, 0.3221, 0.1761, 0.3222, 0.1877, 0.3062, 0.1879, 0.3062, 0.1879, 0.3222, 0.1877, 0.3224, 0.1993, 0.3064, 0.1995, 0.3392, 0.1204, 0.3445, 0.1204, 0.3447, 0.1353, 0.3393, 0.1352, 0.3221, 0.3674, 0.3282, 0.3599, 0.3291, 0.36, 0.3232, 0.3678, 0.3095, 0.392, 0.2764, 0.3926, 0.3026, 0.3724, 0.3087, 0.3724, 0.2952, 0.3671, 0.2943, 0.3676, 0.2884, 0.3597, 0.2893, 0.3596, 0.2873, 0.3502, 0.2866, 0.3501, 0.2889, 0.3405, 0.2895, 0.3409, 0.2955, 0.3334, 0.295, 0.3328, 0.3037, 0.3281, 0.3042, 0.3293, 0.309, 0.3294, 0.309, 0.3282, 0.3142, 0.3282, 0.3138, 0.3294, 0.3224, 0.3336, 0.3138, 0.3294, 0.3142, 0.3282, 0.3228, 0.3329, 0.3304, 0.3506, 0.3283, 0.3412, 0.3289, 0.3408, 0.331, 0.3504, 0.3039, 0.3714, 0.3026, 0.3724, 0.2943, 0.3676, 0.2952, 0.3671, 0.3135, 0.3715, 0.3221, 0.3674, 0.3232, 0.3678, 0.3148, 0.3724, 0.3026, 0.3724, 0.2764, 0.3926, 0.2711, 0.3777, 0.2943, 0.3676, 0.7901, 0.07737, 0.7983, 0.06195, 0.8091, 0.07124, 0.7945, 0.08149, 0.5999, 0.9653, 0.5978, 0.9696, 0.5903, 0.9756, 0.5961, 0.9635, 0.3148, 0.3724, 0.3232, 0.3678, 0.3474, 0.3765, 0.3426, 0.3915, 0.7874, 0.1009, 0.7926, 0.09797, 0.8049, 0.1115, 0.7918, 0.1182, 0.3282, 0.3599, 0.3304, 0.3506, 0.331, 0.3504, 0.3291, 0.36, 0.2893, 0.3596, 0.2884, 0.3597, 0.2866, 0.3501, 0.2873, 0.3502, 0.7783, 0.0761, 0.7719, 0.06126, 0.7849, 0.05856, 0.7844, 0.07546, 0.2884, 0.3597, 0.2689, 0.3628, 0.2702, 0.348, 0.2866, 0.3501, 0.7757, 0.09915, 0.7814, 0.1013, 0.7777, 0.1182, 0.7655, 0.1122, 0.5894, 0.9602, 0.5809, 0.9777, 0.5716, 0.9756, 0.5809, 0.9562, 0.3291, 0.36, 0.331, 0.3504, 0.3474, 0.3467, 0.3491, 0.3615, 0.3283, 0.3412, 0.3224, 0.3336, 0.3228, 0.3329, 0.3289, 0.3408, 0.2895, 0.3409, 0.2889, 0.3405, 0.295, 0.3328, 0.2955, 0.3334, 0.7701, 0.08367, 0.7568, 0.07982, 0.7619, 0.06906, 0.7733, 0.07904, 0.2889, 0.3405, 0.2753, 0.3331, 0.2839, 0.3183, 0.295, 0.3328, 0.5725, 0.9521, 0.5641, 0.9696, 0.5599, 0.961, 0.5657, 0.9488, 0.7695, 0.08975, 0.7714, 0.09495, 0.7576, 0.1019, 0.7553, 0.08997, 0.3289, 0.3408, 0.3228, 0.3329, 0.3327, 0.3175, 0.3417, 0.332, 0.5809, 0.9346, 0.5725, 0.9521, 0.5657, 0.9488, 0.5716, 0.9367, 0.5978, 0.9427, 0.5894, 0.9602, 0.5809, 0.9562, 0.5903, 0.9367, 0.602, 0.961, 0.5999, 0.9653, 0.5961, 0.9635, 0.602, 0.9514, 0.3042, 0.3293, 0.3037, 0.3281, 0.309, 0.3282, 0.309, 0.3294, 0.3426, 0.3915, 0.3095, 0.392, 0.3087, 0.3724, 0.3148, 0.3724, 0.339, 0.1057, 0.3444, 0.1055, 0.3445, 0.1204, 0.3392, 0.1204, 0.2901, 0.1882, 0.3062, 0.1879, 0.3064, 0.1995, 0.2903, 0.1998, 0.2899, 0.1766, 0.306, 0.1764, 0.3062, 0.1879, 0.2901, 0.1882, 0.3286, 0.106, 0.3287, 0.1205, 0.3183, 0.1206, 0.3182, 0.1062, 0.339, 0.1057, 0.3392, 0.1204, 0.3287, 0.1205, 0.3286, 0.106, 0.7553, 0.08997, 0.7557, 0.08492, 0.7698, 0.08665, 0.7695, 0.08975, 0.3303, 0.4173, 0.3099, 0.4176, 0.3095, 0.392, 0.3426, 0.3915, 0.5716, 0.9367, 0.5657, 0.9488, 0.562, 0.947, 0.5641, 0.9427, 0.7965, 0.08689, 0.8146, 0.08502, 0.8147, 0.09204, 0.7962, 0.09006, 0.602, 0.9514, 0.5961, 0.9635, 0.5894, 0.9602, 0.5978, 0.9427, 0.5903, 0.9367, 0.5809, 0.9562, 0.5725, 0.9521, 0.5809, 0.9346, 0.3148, 0.3724, 0.3087, 0.3724, 0.3087, 0.3714, 0.3135, 0.3715, 0.3037, 0.3281, 0.2925, 0.3035, 0.3081, 0.3032, 0.309, 0.3282, 0.3137, 0.4422, 0.3103, 0.4422, 0.3099, 0.4176, 0.3303, 0.4173, 0.3236, 0.303, 0.3081, 0.3032, 0.3064, 0.1995, 0.3224, 0.1993, 0.255, 0.1358, 0.2548, 0.1213, 0.3183, 0.1206, 0.3184, 0.1351, 0.2548, 0.1213, 0.3183, 0.1206, 0.3182, 0.1062, 0.2547, 0.1068, 0.3081, 0.3032, 0.3064, 0.1995, 0.2903, 0.1998, 0.2925, 0.3035, 0.3103, 0.4422, 0.3099, 0.4176, 0.2895, 0.4179, 0.3069, 0.4423, 0.7926, 0.09797, 0.8049, 0.1115, 0.8136, 0.09882, 0.7958, 0.09323, 0.331, 0.3504, 0.3474, 0.3467, 0.3417, 0.332, 0.3289, 0.3408, 0.3232, 0.3678, 0.3474, 0.3765, 0.3491, 0.3615, 0.3291, 0.36, 0.309, 0.3282, 0.3142, 0.3282, 0.3236, 0.303, 0.3081, 0.3032, 0.3228, 0.3329, 0.3327, 0.3175, 0.3236, 0.303, 0.3142, 0.3282, 0.3087, 0.3724, 0.3087, 0.3714, 0.3039, 0.3714, 0.3026, 0.3724, 0.5809, 0.9562, 0.5725, 0.9521, 0.5641, 0.9696, 0.5716, 0.9756, 0.5961, 0.9635, 0.5894, 0.9602, 0.5809, 0.9777, 0.5903, 0.9756, 0.7714, 0.09495, 0.7576, 0.1019, 0.7655, 0.1122, 0.7757, 0.09915, 0.7962, 0.09006, 0.7958, 0.09323, 0.8136, 0.09882, 0.8147, 0.09204, 0.7814, 0.1013, 0.7777, 0.1182, 0.7918, 0.1182, 0.7874, 0.1009, 0.5657, 0.9488, 0.562, 0.947, 0.5599, 0.9514, 0.5599, 0.961, 0.3099, 0.4176, 0.3095, 0.392, 0.2764, 0.3926, 0.2895, 0.4179, 0.7945, 0.08149, 0.7965, 0.08689, 0.8146, 0.08502, 0.8091, 0.07124, 0.2866, 0.3501, 0.2889, 0.3405, 0.2753, 0.3331, 0.2702, 0.348, 0.2943, 0.3676, 0.2884, 0.3597, 0.2689, 0.3628, 0.2711, 0.3777, 0.295, 0.3328, 0.3037, 0.3281, 0.2925, 0.3035, 0.2839, 0.3183, 0.7733, 0.07904, 0.7783, 0.0761, 0.7719, 0.06126, 0.7619, 0.06906, 0.7844, 0.07546, 0.7901, 0.07737, 0.7983, 0.06195, 0.7849, 0.05856, 0.7557, 0.08492, 0.7698, 0.08665, 0.7701, 0.08367, 0.7568, 0.07982, 0.3392, 0.1204, 0.3287, 0.1205, 0.3289, 0.1351, 0.3393, 0.1352, 0.3287, 0.1205, 0.3183, 0.1206, 0.3184, 0.1351, 0.3289, 0.1351, 0.306, 0.1764, 0.3062, 0.1879, 0.3222, 0.1877, 0.3221, 0.1761, 0.3062, 0.1879, 0.3064, 0.1995, 0.3224, 0.1993, 0.3222, 0.1877, 0.3392, 0.1204, 0.3393, 0.1352, 0.3447, 0.1353, 0.3445, 0.1204, 0.3221, 0.3674, 0.3232, 0.3678, 0.3291, 0.36, 0.3282, 0.3599, 0.3095, 0.392, 0.3087, 0.3724, 0.3026, 0.3724, 0.2764, 0.3926, 0.2952, 0.3671, 0.2893, 0.3596, 0.2884, 0.3597, 0.2943, 0.3676, 0.2873, 0.3502, 0.2895, 0.3409, 0.2889, 0.3405, 0.2866, 0.3501, 0.2955, 0.3334, 0.3042, 0.3293, 0.3037, 0.3281, 0.295, 0.3328, 0.309, 0.3294, 0.3138, 0.3294, 0.3142, 0.3282, 0.309, 0.3282, 0.3224, 0.3336, 0.3228, 0.3329, 0.3142, 0.3282, 0.3138, 0.3294, 0.3304, 0.3506, 0.331, 0.3504, 0.3289, 0.3408, 0.3283, 0.3412, 0.3039, 0.3714, 0.2952, 0.3671, 0.2943, 0.3676, 0.3026, 0.3724, 0.3135, 0.3715, 0.3148, 0.3724, 0.3232, 0.3678, 0.3221, 0.3674, 0.3026, 0.3724, 0.2943, 0.3676, 0.2711, 0.3777, 0.2764, 0.3926, 0.7901, 0.07737, 0.7945, 0.08149, 0.8091, 0.07124, 0.7983, 0.06195, 0.5999, 0.9653, 0.5961, 0.9635, 0.5903, 0.9756, 0.5978, 0.9696, 0.3148, 0.3724, 0.3426, 0.3915, 0.3474, 0.3765, 0.3232, 0.3678, 0.7874, 0.1009, 0.7918, 0.1182, 0.8049, 0.1115, 0.7926, 0.09797, 0.3282, 0.3599, 0.3291, 0.36, 0.331, 0.3504, 0.3304, 0.3506, 0.2893, 0.3596, 0.2873, 0.3502, 0.2866, 0.3501, 0.2884, 0.3597, 0.7783, 0.0761, 0.7844, 0.07546, 0.7849, 0.05856, 0.7719, 0.06126, 0.2884, 0.3597, 0.2866, 0.3501, 0.2702, 0.348, 0.2689, 0.3628, 0.7757, 0.09915, 0.7655, 0.1122, 0.7777, 0.1182, 0.7814, 0.1013, 0.5894, 0.9602, 0.5809, 0.9562, 0.5716, 0.9756, 0.5809, 0.9777, 0.3291, 0.36, 0.3491, 0.3615, 0.3474, 0.3467, 0.331, 0.3504, 0.3283, 0.3412, 0.3289, 0.3408, 0.3228, 0.3329, 0.3224, 0.3336, 0.2895, 0.3409, 0.2955, 0.3334, 0.295, 0.3328, 0.2889, 0.3405, 0.7701, 0.08367, 0.7733, 0.07904, 0.7619, 0.06906, 0.7568, 0.07982, 0.2889, 0.3405, 0.295, 0.3328, 0.2839, 0.3183, 0.2753, 0.3331, 0.5725, 0.9521, 0.5657, 0.9488, 0.5599, 0.961, 0.5641, 0.9696, 0.7695, 0.08975, 0.7553, 0.08997, 0.7576, 0.1019, 0.7714, 0.09495, 0.3289, 0.3408, 0.3417, 0.332, 0.3327, 0.3175, 0.3228, 0.3329, 0.5809, 0.9346, 0.5716, 0.9367, 0.5657, 0.9488, 0.5725, 0.9521, 0.5978, 0.9427, 0.5903, 0.9367, 0.5809, 0.9562, 0.5894, 0.9602, 0.602, 0.961, 0.602, 0.9514, 0.5961, 0.9635, 0.5999, 0.9653, 0.3042, 0.3293, 0.309, 0.3294, 0.309, 0.3282, 0.3037, 0.3281, 0.3426, 0.3915, 0.3148, 0.3724, 0.3087, 0.3724, 0.3095, 0.392, 0.339, 0.1057, 0.3392, 0.1204, 0.3445, 0.1204, 0.3444, 0.1055, 0.2901, 0.1882, 0.2903, 0.1998, 0.3064, 0.1995, 0.3062, 0.1879, 0.2899, 0.1766, 0.2901, 0.1882, 0.3062, 0.1879, 0.306, 0.1764, 0.3286, 0.106, 0.3182, 0.1062, 0.3183, 0.1206, 0.3287, 0.1205, 0.339, 0.1057, 0.3286, 0.106, 0.3287, 0.1205, 0.3392, 0.1204, 0.7553, 0.08997, 0.7695, 0.08975, 0.7698, 0.08665, 0.7557, 0.08492, 0.3303, 0.4173, 0.3426, 0.3915, 0.3095, 0.392, 0.3099, 0.4176, 0.5716, 0.9367, 0.5641, 0.9427, 0.562, 0.947, 0.5657, 0.9488, 0.7965, 0.08689, 0.7962, 0.09006, 0.8147, 0.09204, 0.8146, 0.08502, 0.602, 0.9514, 0.5978, 0.9427, 0.5894, 0.9602, 0.5961, 0.9635, 0.5903, 0.9367, 0.5809, 0.9346, 0.5725, 0.9521, 0.5809, 0.9562, 0.3148, 0.3724, 0.3135, 0.3715, 0.3087, 0.3714, 0.3087, 0.3724, 0.3037, 0.3281, 0.309, 0.3282, 0.3081, 0.3032, 0.2925, 0.3035, 0.3137, 0.4422, 0.3303, 0.4173, 0.3099, 0.4176, 0.3103, 0.4422, 0.3236, 0.303, 0.3224, 0.1993, 0.3064, 0.1995, 0.3081, 0.3032, 0.255, 0.1358, 0.3184, 0.1351, 0.3183, 0.1206, 0.2548, 0.1213, 0.3137, 0.4422, 0.3303, 0.4173, 0.3303, 0.4173, 0.3137, 0.4422, 0.3303, 0.4173, 0.3426, 0.3915, 0.3426, 0.3915, 0.3303, 0.4173, 0.3491, 0.3615, 0.3474, 0.3467, 0.3474, 0.3467, 0.3491, 0.3615, 0.3426, 0.3915, 0.3474, 0.3765, 0.3474, 0.3765, 0.3426, 0.3915, 0.3417, 0.332, 0.3327, 0.3175, 0.3327, 0.3175, 0.3417, 0.332, 0.3445, 0.1204, 0.3444, 0.1055, 0.3444, 0.1055, 0.3445, 0.1204, 0.2895, 0.4179, 0.3069, 0.4423, 0.3069, 0.4423, 0.2895, 0.4179, 0.2764, 0.3926, 0.2895, 0.4179, 0.2895, 0.4179, 0.2764, 0.3926, 0.2702, 0.348, 0.2689, 0.3628, 0.2689, 0.3628, 0.2702, 0.348, 0.2711, 0.3777, 0.2764, 0.3926, 0.2764, 0.3926, 0.2711, 0.3777, 0.2839, 0.3183, 0.2753, 0.3331, 0.2753, 0.3331, 0.2839, 0.3183, 0.3103, 0.4422, 0.3137, 0.4422, 0.3137, 0.4422, 0.3103, 0.4422, 0.339, 0.1057, 0.3286, 0.106, 0.3286, 0.106, 0.339, 0.1057, 0.3289, 0.1351, 0.3393, 0.1352, 0.3393, 0.1352, 0.3289, 0.1351, 0.3286, 0.106, 0.3182, 0.1062, 0.3182, 0.1062, 0.3286, 0.106, 0.3184, 0.1351, 0.3289, 0.1351, 0.3289, 0.1351, 0.3184, 0.1351, 0.2899, 0.1766, 0.2901, 0.1882, 0.2901, 0.1882, 0.2899, 0.1766, 0.3222, 0.1877, 0.3221, 0.1761, 0.3221, 0.1761, 0.3222, 0.1877, 0.2901, 0.1882, 0.2903, 0.1998, 0.2903, 0.1998, 0.2901, 0.1882, 0.3224, 0.1993, 0.3222, 0.1877, 0.3222, 0.1877, 0.3224, 0.1993, 0.3444, 0.1055, 0.339, 0.1057, 0.339, 0.1057, 0.3444, 0.1055, 0.3393, 0.1352, 0.3447, 0.1353, 0.3447, 0.1353, 0.3393, 0.1352, 0.255, 0.1358, 0.3184, 0.1351, 0.3184, 0.1351, 0.255, 0.1358, 0.3182, 0.1062, 0.2547, 0.1068, 0.2547, 0.1068, 0.3182, 0.1062, 0.3236, 0.303, 0.3224, 0.1993, 0.3224, 0.1993, 0.3236, 0.303, 0.2903, 0.1998, 0.2925, 0.3035, 0.2925, 0.3035, 0.2903, 0.1998, 0.3474, 0.3765, 0.3491, 0.3615, 0.3491, 0.3615, 0.3474, 0.3765, 0.2689, 0.3628, 0.2711, 0.3777, 0.2711, 0.3777, 0.2689, 0.3628, 0.3474, 0.3467, 0.3417, 0.332, 0.3417, 0.332, 0.3474, 0.3467, 0.2753, 0.3331, 0.2702, 0.348, 0.2702, 0.348, 0.2753, 0.3331, 0.3327, 0.3175, 0.3236, 0.303, 0.3236, 0.303, 0.3327, 0.3175, 0.2925, 0.3035, 0.2839, 0.3183, 0.2839, 0.3183, 0.2925, 0.3035, 0.3447, 0.1353, 0.3445, 0.1204, 0.3445, 0.1204, 0.3447, 0.1353, 0.3069, 0.4423, 0.3103, 0.4422, 0.3103, 0.4422, 0.3069, 0.4423])
me_plane.materials.append(mat_filterbody)
me_plane.use_remesh_fix_poles = True
me_plane.use_remesh_preserve_attributes = False
me_plane.update()
me_cylinder_012 = bpy.data.meshes.new('Cylinder.012')
me_cylinder_012.from_pydata([(-0.0055, 0.009526, 0.00683), (-0.009526, 0.0055, 0.00683), (-0.011, 1.312e-10, 0.00683), (-0.009526, -0.0055, 0.00683), (-0.0055, -0.009526, 0.00683), (-9.617e-10, -0.011, 0.00683), (0.0055, -0.009526, 0.00683), (0.009526, -0.0055, 0.00683), (0.011, -4.808e-10, 0.00683), (0.009526, 0.0055, 0.00683), (0.0055, 0.009526, 0.00683), (0.0, 0.011, 0.00683), (-0.001775, 0.003075, 0.00683), (-0.003075, 0.001775, 0.00683), (-0.003551, -7.302e-12, 0.00683), (-0.003075, -0.001775, 0.00683), (-0.001775, -0.003075, 0.00683), (-4.214e-10, -0.003551, 0.00683), (0.001775, -0.003075, 0.00683), (0.003075, -0.001775, 0.00683), (0.003551, -2.048e-10, 0.00683), (0.003075, 0.001775, 0.00683), (0.001775, 0.003075, 0.00683), (-1.11e-10, 0.003551, 0.00683), (0.0, 0.011, -0.00683), (0.0055, 0.009526, -0.00683), (0.009526, 0.0055, -0.00683), (0.011, -4.808e-10, -0.00683), (0.009526, -0.0055, -0.00683), (0.0055, -0.009526, -0.00683), (-9.617e-10, -0.011, -0.00683), (-0.0055, -0.009526, -0.00683), (-0.009526, -0.0055, -0.00683), (-0.011, 1.312e-10, -0.00683), (-0.009526, 0.0055, -0.00683), (-0.0055, 0.009526, -0.00683), (-1.11e-10, 0.003551, -0.00683), (0.001775, 0.003075, -0.00683), (0.003075, 0.001775, -0.00683), (0.003551, -2.048e-10, -0.00683), (0.003075, -0.001775, -0.00683), (0.001775, -0.003075, -0.00683), (-4.214e-10, -0.003551, -0.00683), (-0.001775, -0.003075, -0.00683), (-0.003075, -0.001775, -0.00683), (-0.003551, -7.302e-12, -0.00683), (-0.003075, 0.001775, -0.00683), (-0.001775, 0.003075, -0.00683)], [], [(37, 22, 23, 36), (6, 7, 19, 18), (7, 8, 20, 19), (11, 0, 12, 23), (10, 11, 23, 22), (8, 9, 21, 20), (0, 1, 13, 12), (9, 10, 22, 21), (1, 2, 14, 13), (2, 3, 15, 14), (3, 4, 16, 15), (4, 5, 17, 16), (36, 23, 12, 47), (9, 26, 25, 10), (5, 6, 18, 17), (6, 29, 28, 7), (3, 32, 31, 4), (10, 25, 24, 11), (0, 35, 34, 1), (7, 28, 27, 8), (4, 31, 30, 5), (1, 34, 33, 2), (8, 27, 26, 9), (5, 30, 29, 6), (2, 33, 32, 3), (38, 21, 22, 37), (45, 14, 15, 44), (42, 17, 18, 41), (39, 20, 21, 38), (46, 13, 14, 45), (43, 16, 17, 42), (40, 19, 20, 39), (47, 12, 13, 46), (44, 15, 16, 43), (41, 18, 19, 40), (30, 42, 41, 29), (29, 41, 40, 28), (28, 40, 39, 27), (24, 36, 47, 35), (25, 37, 36, 24), (27, 39, 38, 26), (35, 47, 46, 34), (26, 38, 37, 25), (34, 46, 45, 33), (33, 45, 44, 32), (32, 44, 43, 31), (31, 43, 42, 30), (11, 24, 35, 0)])
me_cylinder_012.polygons.foreach_set('use_smooth', [True] * 48)
_uv = me_cylinder_012.uv_layers.new(name='UVMap')
_uv.uv.foreach_set('vector', [0.2287, 0.2088, 0.0141, 0.2088, 0.0141, 0.1909, 0.2287, 0.1909, 0.3362, 0.7435, 0.2881, 0.7157, 0.3395, 0.6643, 0.3551, 0.6733, 0.2881, 0.7157, 0.2604, 0.6676, 0.3306, 0.6488, 0.3395, 0.6643, 0.3362, 0.5362, 0.3918, 0.5362, 0.373, 0.6064, 0.3551, 0.6064, 0.2881, 0.564, 0.3362, 0.5362, 0.3551, 0.6064, 0.3395, 0.6154, 0.2604, 0.6676, 0.2604, 0.6121, 0.3306, 0.6309, 0.3306, 0.6488, 0.3918, 0.5362, 0.4399, 0.564, 0.3885, 0.6154, 0.373, 0.6064, 0.2604, 0.6121, 0.2881, 0.564, 0.3395, 0.6154, 0.3306, 0.6309, 0.4399, 0.564, 0.4677, 0.6121, 0.3975, 0.6309, 0.3885, 0.6154, 0.4677, 0.6121, 0.4677, 0.6676, 0.3975, 0.6488, 0.3975, 0.6309, 0.4677, 0.6676, 0.4399, 0.7157, 0.3885, 0.6643, 0.3975, 0.6488, 0.4399, 0.7157, 0.3918, 0.7435, 0.373, 0.6733, 0.3885, 0.6643, 0.2287, 0.1909, 0.0141, 0.1909, 0.0141, 0.173, 0.2287, 0.173, 0.2281, 0.8199, 0.0135, 0.8199, 0.0135, 0.7644, 0.2281, 0.7644, 0.3918, 0.7435, 0.3362, 0.7435, 0.3551, 0.6733, 0.373, 0.6733, 0.2281, 0.9866, 0.0135, 0.9866, 0.0135, 0.931, 0.2281, 0.931, 0.2281, 0.4866, 0.0135, 0.4866, 0.0135, 0.4311, 0.2281, 0.4311, 0.2281, 0.7644, 0.0135, 0.7644, 0.0135, 0.7088, 0.2281, 0.7088, 0.2281, 0.6533, 0.0135, 0.6533, 0.0135, 0.5977, 0.2281, 0.5977, 0.2281, 0.931, 0.0135, 0.931, 0.0135, 0.8755, 0.2281, 0.8755, 0.2281, 0.4311, 0.0135, 0.4311, 0.0135, 0.3755, 0.2281, 0.3755, 0.2281, 0.5977, 0.0135, 0.5977, 0.0135, 0.5422, 0.2281, 0.5422, 0.2281, 0.8755, 0.0135, 0.8755, 0.0135, 0.8199, 0.2281, 0.8199, 0.2281, 0.3755, 0.0135, 0.3755, 0.0135, 0.32, 0.2281, 0.32, 0.2281, 0.5422, 0.0135, 0.5422, 0.0135, 0.4866, 0.2281, 0.4866, 0.2287, 0.2268, 0.0141, 0.2268, 0.0141, 0.2088, 0.2287, 0.2088, 0.2287, 0.1371, 0.0141, 0.1371, 0.0141, 0.1192, 0.2287, 0.1192, 0.2287, 0.0833, 0.0141, 0.0833, 0.0141, 0.06537, 0.2287, 0.06537, 0.2287, 0.2447, 0.0141, 0.2447, 0.0141, 0.2268, 0.2287, 0.2268, 0.2287, 0.155, 0.0141, 0.155, 0.0141, 0.1371, 0.2287, 0.1371, 0.2287, 0.1012, 0.0141, 0.1012, 0.0141, 0.0833, 0.2287, 0.0833, 0.2287, 0.2626, 0.0141, 0.2626, 0.0141, 0.2447, 0.2287, 0.2447, 0.2287, 0.173, 0.0141, 0.173, 0.0141, 0.155, 0.2287, 0.155, 0.2287, 0.1192, 0.0141, 0.1192, 0.0141, 0.1012, 0.2287, 0.1012, 0.2287, 0.06537, 0.0141, 0.06537, 0.0141, 0.04744, 0.2287, 0.04744, 0.4748, 0.8465, 0.4046, 0.8654, 0.3956, 0.8498, 0.447, 0.7984, 0.447, 0.7984, 0.3956, 0.8498, 0.3801, 0.8409, 0.3989, 0.7707, 0.3989, 0.7707, 0.3801, 0.8409, 0.3621, 0.8409, 0.3433, 0.7707, 0.2674, 0.9021, 0.3376, 0.8833, 0.3466, 0.8988, 0.2952, 0.9502, 0.2674, 0.8465, 0.3376, 0.8654, 0.3376, 0.8833, 0.2674, 0.9021, 0.3433, 0.7707, 0.3621, 0.8409, 0.3466, 0.8498, 0.2952, 0.7984, 0.2952, 0.9502, 0.3466, 0.8988, 0.3621, 0.9078, 0.3433, 0.978, 0.2952, 0.7984, 0.3466, 0.8498, 0.3376, 0.8654, 0.2674, 0.8465, 0.3433, 0.978, 0.3621, 0.9078, 0.3801, 0.9078, 0.3989, 0.978, 0.3989, 0.978, 0.3801, 0.9078, 0.3956, 0.8988, 0.447, 0.9502, 0.447, 0.9502, 0.3956, 0.8988, 0.4046, 0.8833, 0.4748, 0.9021, 0.4748, 0.9021, 0.4046, 0.8833, 0.4046, 0.8654, 0.4748, 0.8465, 0.2281, 0.7088, 0.0135, 0.7088, 0.0135, 0.6533, 0.2281, 0.6533])
me_cylinder_012.materials.append(mat_filtercartrige)
me_cylinder_012.use_remesh_fix_poles = True
me_cylinder_012.use_remesh_preserve_attributes = False
me_cylinder_012.update()

# ---- objects
ob_reference = bpy.data.objects.new('Reference', None)
ob_cannulafilter = bpy.data.objects.new('CannulaFilter', None)
ob_body = bpy.data.objects.new('Body', me_cylinder)
ob_capfixator = bpy.data.objects.new('CapFixator', me_plane)
ob_filtrecartrige = bpy.data.objects.new('FiltreCartrige', me_cylinder_012)

# ---- transforms, parenting, visibility, modifiers, constraints
ob_reference.location = (0.341, 3.367, 0.0)
ob_reference.rotation_euler = (1.571, 0.0, 0.0)
ob_reference.empty_display_type = 'IMAGE'
ob_reference.empty_display_size = 5.0
ob_cannulafilter.location = (0.0, 0.0, 0.0)
ob_cannulafilter.empty_display_size = 0.02332
ob_body.parent = ob_cannulafilter
ob_body.location = (0.000255, 0.0, -0.01229)
_m = ob_body.modifiers.new('Auto Smooth', 'NODES')
_m.node_group = ng_auto_smooth
_gi = [s.identifier for s in ng_auto_smooth.interface.items_tree if s.item_type == 'SOCKET' and s.in_out == 'INPUT']
_m[_gi[1]] = 0.9582  # Angle
ob_capfixator.parent = ob_cannulafilter
ob_capfixator.location = (0.0, 0.0, 0.0)
_m = ob_capfixator.modifiers.new('Auto Smooth', 'NODES')
_m.node_group = ng_auto_smooth
_gi = [s.identifier for s in ng_auto_smooth.interface.items_tree if s.item_type == 'SOCKET' and s.in_out == 'INPUT']
_m[_gi[1]] = 0.7854  # Angle
ob_filtrecartrige.parent = ob_cannulafilter
ob_filtrecartrige.location = (0.0, 0.0, 0.004451)

# ---- collection membership
scene.collection.objects.link(ob_reference)
scene.collection.objects.link(ob_cannulafilter)
scene.collection.objects.link(ob_body)
scene.collection.objects.link(ob_capfixator)
scene.collection.objects.link(ob_filtrecartrige)

# ---- scene / render settings (as saved in the file)
scene.frame_start = 1; scene.frame_end = 250; scene.frame_set(1)
scene.render.engine = 'BLENDER_EEVEE_NEXT'
scene.cycles.use_denoising = False
scene.cycles.samples = 128
scene.cycles.sampling_pattern = 'TABULATED_SOBOL'
scene.cycles.use_adaptive_sampling = False
scene.cycles.use_light_tree = False
scene.view_settings.view_transform = 'Filmic'
bpy.context.view_layer.update()

# ---- added for rendering (the .blend has no active camera and no usable light): camera, sun
cam_auto = bpy.data.cameras.new('AutoCamera')
cam_auto.lens = 50.0
cam_auto.sensor_width = 36.0
cam_auto.clip_end = 1000.0
ob_auto_camera = bpy.data.objects.new('AutoCamera', cam_auto)
scene.collection.objects.link(ob_auto_camera)
ob_auto_camera.location = (0.189856, -0.222054, 0.149039)
ob_auto_camera.rotation_euler = (1.09748, -7.21219e-08, 0.694738)
scene.camera = ob_auto_camera
light_auto_sun = bpy.data.lights.new('AutoSun', 'SUN')
light_auto_sun.energy = 3.0
light_auto_sun.angle = 0.0523599
ob_auto_sun = bpy.data.objects.new('AutoSun', light_auto_sun)
scene.collection.objects.link(ob_auto_sun)
ob_auto_sun.rotation_euler = (0.872665, 0.174533, 0.523599)
bpy.context.view_layer.update()
